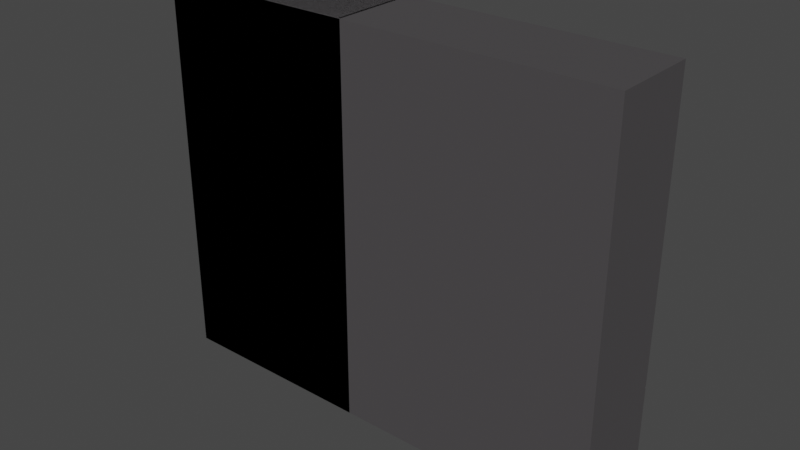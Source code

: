 # Source: armario.blend  (saved by Blender 3.0.42; exported with 4.5.12 LTS)
import bpy
from mathutils import Matrix  # noqa: F401  (used for matrix-valued properties, if any)

bpy.ops.wm.read_factory_settings(use_empty=True)
scene = bpy.context.scene
scene.name = 'Scene'

# ---- collections
col_armario_small = bpy.data.collections.new('armario_small'); scene.collection.children.link(col_armario_small)
col_madera = bpy.data.collections.new('madera'); col_armario_small.children.link(col_madera)
col_cajones = bpy.data.collections.new('cajones'); col_madera.children.link(col_cajones)
col_herrajes = bpy.data.collections.new('herrajes'); col_armario_small.children.link(col_herrajes)
col_armario_big = bpy.data.collections.new('armario_big'); scene.collection.children.link(col_armario_big)
col_madera_001 = bpy.data.collections.new('madera.001'); col_armario_big.children.link(col_madera_001)
col_cajones_001 = bpy.data.collections.new('cajones.001'); col_madera_001.children.link(col_cajones_001)
col_herrajes_001 = bpy.data.collections.new('herrajes.001'); col_armario_big.children.link(col_herrajes_001)

# ---- materials (node trees are filled in below, after node groups)
mat_wood_brown_a = bpy.data.materials.new('wood_brown_a')
mat_wood_brown_a.use_transparent_shadow = False
mat_wood_brown_a.diffuse_color = (0.07393, 0.06943, 0.07279, 1.0)
mat_wood_brown_a.roughness = 0.25
mat_wood_plain_ligth = bpy.data.materials.new('wood_plain_ligth')
mat_metal_silver = bpy.data.materials.new('metal_silver')

# ---- material node trees
mat_wood_brown_a.use_nodes = True; mat_wood_brown_a.node_tree.nodes.clear()
_N = mat_wood_brown_a.node_tree.nodes; _L = mat_wood_brown_a.node_tree.links
n0 = _N.new('ShaderNodeBsdfPrincipled'); n0.name = 'Principled BSDF'; n0.location = (10, 300)
n0.distribution = 'GGX'
n0.subsurface_method = 'BURLEY'
n0.inputs[0].default_value = (0.07393, 0.06943, 0.07279, 1.0)
n0.inputs[2].default_value = 0.25
n0.inputs[3].default_value = 1.45
n0.inputs[27].default_value = (0.0, 0.0, 0.0, 1.0)
n0.inputs[28].default_value = 1.0
n1 = _N.new('ShaderNodeOutputMaterial'); n1.name = 'Material Output'; n1.location = (300, 300)
_L.new(n0.outputs[0], n1.inputs[0])
n1.is_active_output = True

# ---- world
world_world = bpy.data.worlds.new('World'); scene.world = world_world
world_world.use_nodes = True; world_world.node_tree.nodes.clear()
_N = world_world.node_tree.nodes; _L = world_world.node_tree.links
n0 = _N.new('ShaderNodeOutputWorld'); n0.name = 'World Output'; n0.location = (300, 300)
n1 = _N.new('ShaderNodeBackground'); n1.name = 'Background'; n1.location = (10, 300)
n1.inputs[0].default_value = (0.05088, 0.05088, 0.05088, 1.0)
_L.new(n1.outputs[0], n0.inputs[0])
n0.is_active_output = True
world_world.color = (0.05088, 0.05088, 0.05088)
world_world.use_sun_shadow = False
world_world.sun_shadow_jitter_overblur = 0.0

# ---- meshes
me_cube_002 = bpy.data.meshes.new('Cube.002')
me_cube_002.from_pydata([(0.0, 0.0, 0.015), (-0.56, 0.0, 0.015), (0.0, 0.45, 0.015), (-0.56, 0.45, 0.015), (0.0, 0.0, 0.0), (-0.56, 0.0, 8.941e-08), (0.0, 0.45, 0.0), (-0.56, 0.45, 8.941e-08)], [], [(0, 1, 3, 2), (2, 3, 7, 6), (6, 7, 5, 4), (4, 5, 1, 0), (2, 6, 4, 0), (7, 3, 1, 5)])
_uv = me_cube_002.uv_layers.new(name='UVMap')
_uv.uv.foreach_set('vector', [0.375, 0.0, 0.625, 0.0, 0.625, 0.25, 0.375, 0.25, 0.375, 0.25, 0.625, 0.25, 0.625, 0.5, 0.375, 0.5, 0.375, 0.5, 0.625, 0.5, 0.625, 0.75, 0.375, 0.75, 0.375, 0.75, 0.625, 0.75, 0.625, 1.0, 0.375, 1.0, 0.125, 0.5, 0.375, 0.5, 0.375, 0.75, 0.125, 0.75, 0.625, 0.5, 0.875, 0.5, 0.875, 0.75, 0.625, 0.75])
me_cube_002.materials.append(mat_wood_brown_a)
me_cube_002.use_remesh_fix_poles = True
me_cube_002.use_remesh_preserve_attributes = False
me_cube_002.update()
me_cube_004 = bpy.data.meshes.new('Cube.004')
me_cube_004.from_pydata([(1.125, 0.0, 0.015), (1.192e-07, 0.0, 0.015), (1.125, 0.45, 0.015), (1.192e-07, 0.45, 0.015), (1.125, 0.0, 0.0), (1.192e-07, 0.0, 8.941e-08), (1.125, 0.45, 0.0), (1.192e-07, 0.45, 8.941e-08)], [], [(0, 1, 3, 2), (2, 3, 7, 6), (6, 7, 5, 4), (4, 5, 1, 0), (2, 6, 4, 0), (7, 3, 1, 5)])
_uv = me_cube_004.uv_layers.new(name='UVMap')
_uv.uv.foreach_set('vector', [0.375, 0.0, 0.625, 0.0, 0.625, 0.25, 0.375, 0.25, 0.375, 0.25, 0.625, 0.25, 0.625, 0.5, 0.375, 0.5, 0.375, 0.5, 0.625, 0.5, 0.625, 0.75, 0.375, 0.75, 0.375, 0.75, 0.625, 0.75, 0.625, 1.0, 0.375, 1.0, 0.125, 0.5, 0.375, 0.5, 0.375, 0.75, 0.125, 0.75, 0.625, 0.5, 0.875, 0.5, 0.875, 0.75, 0.625, 0.75])
me_cube_004.materials.append(mat_wood_brown_a)
me_cube_004.use_remesh_fix_poles = True
me_cube_004.use_remesh_preserve_attributes = False
me_cube_004.update()
me_cube_020 = bpy.data.meshes.new('Cube.020')
me_cube_020.from_pydata([(1.125, 0.0, 0.015), (1.192e-07, 0.0, 0.015), (1.125, 0.485, 0.015), (1.192e-07, 0.485, 0.015), (1.125, 0.0, 0.0), (1.192e-07, 0.0, 8.941e-08), (1.125, 0.485, 0.0), (1.192e-07, 0.485, 8.941e-08)], [], [(0, 1, 3, 2), (2, 3, 7, 6), (6, 7, 5, 4), (4, 5, 1, 0), (2, 6, 4, 0), (7, 3, 1, 5)])
me_cube_020.polygons.foreach_set('material_index', [0, 1, 0, 0, 0, 0])
_uv = me_cube_020.uv_layers.new(name='UVMap')
_uv.uv.foreach_set('vector', [0.375, 0.0, 0.625, 0.0, 0.625, 0.25, 0.375, 0.25, 0.375, 0.25, 0.625, 0.25, 0.625, 0.5, 0.375, 0.5, 0.375, 0.5, 0.625, 0.5, 0.625, 0.75, 0.375, 0.75, 0.375, 0.75, 0.625, 0.75, 0.625, 1.0, 0.375, 1.0, 0.125, 0.5, 0.375, 0.5, 0.375, 0.75, 0.125, 0.75, 0.625, 0.5, 0.875, 0.5, 0.875, 0.75, 0.625, 0.75])
me_cube_020.materials.append(mat_wood_brown_a)
me_cube_020.materials.append(mat_wood_plain_ligth)
me_cube_020.use_remesh_fix_poles = True
me_cube_020.use_remesh_preserve_attributes = False
me_cube_020.update()
me_cube_010 = bpy.data.meshes.new('Cube.010')
me_cube_010.from_pydata([(0.0, 0.0, 0.015), (-0.55, 0.0, 0.015), (0.0, 0.45, 0.015), (-0.55, 0.45, 0.015), (0.0, 0.0, 0.0), (-0.55, 0.0, 8.941e-08), (0.0, 0.45, 0.0), (-0.55, 0.45, 8.941e-08)], [], [(0, 1, 3, 2), (2, 3, 7, 6), (6, 7, 5, 4), (4, 5, 1, 0), (2, 6, 4, 0), (7, 3, 1, 5)])
_uv = me_cube_010.uv_layers.new(name='UVMap')
_uv.uv.foreach_set('vector', [0.375, 0.0, 0.625, 0.0, 0.625, 0.25, 0.375, 0.25, 0.375, 0.25, 0.625, 0.25, 0.625, 0.5, 0.375, 0.5, 0.375, 0.5, 0.625, 0.5, 0.625, 0.75, 0.375, 0.75, 0.375, 0.75, 0.625, 0.75, 0.625, 1.0, 0.375, 1.0, 0.125, 0.5, 0.375, 0.5, 0.375, 0.75, 0.125, 0.75, 0.625, 0.5, 0.875, 0.5, 0.875, 0.75, 0.625, 0.75])
me_cube_010.materials.append(mat_wood_brown_a)
me_cube_010.use_remesh_fix_poles = True
me_cube_010.use_remesh_preserve_attributes = False
me_cube_010.update()
me_cube_006 = bpy.data.meshes.new('Cube.006')
me_cube_006.from_pydata([(0.0, 0.0, 0.015), (-0.55, 0.0, 0.015), (0.0, 0.45, 0.015), (-0.55, 0.45, 0.015), (0.0, 0.0, 0.0), (-0.55, 0.0, 8.941e-08), (0.0, 0.45, 0.0), (-0.55, 0.45, 8.941e-08)], [], [(0, 1, 3, 2), (2, 3, 7, 6), (6, 7, 5, 4), (4, 5, 1, 0), (2, 6, 4, 0), (7, 3, 1, 5)])
_uv = me_cube_006.uv_layers.new(name='UVMap')
_uv.uv.foreach_set('vector', [0.375, 0.0, 0.625, 0.0, 0.625, 0.25, 0.375, 0.25, 0.375, 0.25, 0.625, 0.25, 0.625, 0.5, 0.375, 0.5, 0.375, 0.5, 0.625, 0.5, 0.625, 0.75, 0.375, 0.75, 0.375, 0.75, 0.625, 0.75, 0.625, 1.0, 0.375, 1.0, 0.125, 0.5, 0.375, 0.5, 0.375, 0.75, 0.125, 0.75, 0.625, 0.5, 0.875, 0.5, 0.875, 0.75, 0.625, 0.75])
me_cube_006.materials.append(mat_wood_brown_a)
me_cube_006.use_remesh_fix_poles = True
me_cube_006.use_remesh_preserve_attributes = False
me_cube_006.update()
me_cube_015 = bpy.data.meshes.new('Cube.015')
me_cube_015.from_pydata([(0.0, 0.0, 0.015), (-0.2, 0.0, 0.015), (0.0, 0.435, 0.015), (-0.2, 0.435, 0.015), (0.0, 0.0, 0.0), (-0.2, 0.0, 1.192e-07), (0.0, 0.435, 0.0), (-0.2, 0.435, 1.192e-07)], [], [(0, 1, 3, 2), (2, 3, 7, 6), (6, 7, 5, 4), (4, 5, 1, 0), (2, 6, 4, 0), (7, 3, 1, 5)])
_uv = me_cube_015.uv_layers.new(name='UVMap')
_uv.uv.foreach_set('vector', [0.375, 0.0, 0.625, 0.0, 0.625, 0.25, 0.375, 0.25, 0.375, 0.25, 0.625, 0.25, 0.625, 0.5, 0.375, 0.5, 0.375, 0.5, 0.625, 0.5, 0.625, 0.75, 0.375, 0.75, 0.375, 0.75, 0.625, 0.75, 0.625, 1.0, 0.375, 1.0, 0.125, 0.5, 0.375, 0.5, 0.375, 0.75, 0.125, 0.75, 0.625, 0.5, 0.875, 0.5, 0.875, 0.75, 0.625, 0.75])
me_cube_015.materials.append(mat_wood_brown_a)
me_cube_015.use_remesh_fix_poles = True
me_cube_015.use_remesh_preserve_attributes = False
me_cube_015.update()
me_cube_016 = bpy.data.meshes.new('Cube.016')
me_cube_016.from_pydata([(0.0, 0.0, 0.015), (-0.345, 0.0, 0.015), (0.0, 0.435, 0.015), (-0.345, 0.435, 0.015), (0.0, 0.0, 0.0), (-0.345, 0.0, 1.192e-07), (0.0, 0.435, 0.0), (-0.345, 0.435, 1.192e-07)], [], [(0, 1, 3, 2), (2, 3, 7, 6), (6, 7, 5, 4), (4, 5, 1, 0), (2, 6, 4, 0), (7, 3, 1, 5)])
_uv = me_cube_016.uv_layers.new(name='UVMap')
_uv.uv.foreach_set('vector', [0.375, 0.0, 0.625, 0.0, 0.625, 0.25, 0.375, 0.25, 0.375, 0.25, 0.625, 0.25, 0.625, 0.5, 0.375, 0.5, 0.375, 0.5, 0.625, 0.5, 0.625, 0.75, 0.375, 0.75, 0.375, 0.75, 0.625, 0.75, 0.625, 1.0, 0.375, 1.0, 0.125, 0.5, 0.375, 0.5, 0.375, 0.75, 0.125, 0.75, 0.625, 0.5, 0.875, 0.5, 0.875, 0.75, 0.625, 0.75])
me_cube_016.materials.append(mat_wood_brown_a)
me_cube_016.use_remesh_fix_poles = True
me_cube_016.use_remesh_preserve_attributes = False
me_cube_016.update()
me_cube = bpy.data.meshes.new('Cube')
me_cube.from_pydata([(0.015, 0.0, 1.299e-07), (0.015, 0.0, 2.18), (0.015, 0.485, 1.299e-07), (0.015, 0.485, 2.18), (0.0, 0.0, 1.299e-07), (0.0, 0.0, 2.18), (0.0, 0.485, 1.299e-07), (0.0, 0.485, 2.18)], [], [(0, 1, 3, 2), (2, 3, 7, 6), (6, 7, 5, 4), (4, 5, 1, 0), (2, 6, 4, 0), (7, 3, 1, 5)])
_uv = me_cube.uv_layers.new(name='UVMap')
_uv.uv.foreach_set('vector', [0.3888, -5.96e-08, 0.3888, 1.0, 0.6112, 1.0, 0.6112, -5.96e-08, 0.5034, -5.96e-08, 0.5034, 1.0, 0.4966, 1.0, 0.4966, -5.96e-08, 0.6112, -5.96e-08, 0.6112, 1.0, 0.3888, 1.0, 0.3888, -5.96e-08, 0.4966, -5.96e-08, 0.4966, 1.0, 0.5034, 1.0, 0.5034, -5.96e-08, 0.5034, 0.6112, 0.4966, 0.6112, 0.4966, 0.3888, 0.5034, 0.3888, 0.4966, 0.6112, 0.5034, 0.6112, 0.5034, 0.3888, 0.4966, 0.3888])
me_cube.materials.append(mat_wood_plain_ligth)
me_cube.use_remesh_fix_poles = True
me_cube.use_remesh_preserve_attributes = False
me_cube.update()
me_cube_001 = bpy.data.meshes.new('Cube.001')
me_cube_001.from_pydata([(-1.11e-16, 9.313e-10, 1.421e-14), (-1.11e-16, 9.313e-10, 2.18), (1.155, 2.701e-08, 1.421e-14), (1.155, 2.701e-08, 2.18), (1.289e-09, -0.006, 1.421e-14), (1.289e-09, -0.006, 2.18), (1.155, -0.006, 1.421e-14), (1.155, -0.006, 2.18)], [], [(0, 1, 3, 2), (2, 3, 7, 6), (6, 7, 5, 4), (4, 5, 1, 0), (2, 6, 4, 0), (7, 3, 1, 5)])
_uv = me_cube_001.uv_layers.new(name='UVMap')
_uv.uv.foreach_set('vector', [0.375, 0.0, 0.625, 0.0, 0.625, 0.25, 0.375, 0.25, 0.375, 0.25, 0.625, 0.25, 0.625, 0.5, 0.375, 0.5, 0.375, 0.5, 0.625, 0.5, 0.625, 0.75, 0.375, 0.75, 0.375, 0.75, 0.625, 0.75, 0.625, 1.0, 0.375, 1.0, 0.125, 0.5, 0.375, 0.5, 0.375, 0.75, 0.125, 0.75, 0.625, 0.5, 0.875, 0.5, 0.875, 0.75, 0.625, 0.75])
me_cube_001.materials.append(mat_wood_brown_a)
me_cube_001.use_remesh_fix_poles = True
me_cube_001.use_remesh_preserve_attributes = False
me_cube_001.update()
me_cube_019 = bpy.data.meshes.new('Cube.019')
me_cube_019.from_pydata([(6.01e-10, 0.015, 1.192e-07), (6.01e-10, 0.015, 2.145), (-0.57, 0.015, 1.192e-07), (-0.57, 0.015, 2.145), (0.0, 0.0, 1.192e-07), (0.0, 0.0, 2.145), (-0.57, 2.623e-08, 1.192e-07), (-0.57, 2.623e-08, 2.145)], [], [(0, 1, 3, 2), (2, 3, 7, 6), (6, 7, 5, 4), (4, 5, 1, 0), (2, 6, 4, 0), (7, 3, 1, 5)])
_uv = me_cube_019.uv_layers.new(name='UVMap')
_uv.uv.foreach_set('vector', [0.6323, -5.96e-08, 0.6323, 1.0, 0.3677, 1.0, 0.3677, -5.96e-08, 0.5035, -5.96e-08, 0.5035, 1.0, 0.4965, 1.0, 0.4965, -5.96e-08, 0.3677, -5.96e-08, 0.3677, 1.0, 0.6323, 1.0, 0.6323, -5.96e-08, 0.4965, -5.96e-08, 0.4965, 1.0, 0.5035, 1.0, 0.5035, -5.96e-08, 0.3677, 0.5035, 0.3677, 0.4965, 0.6323, 0.4965, 0.6323, 0.5035, 0.3677, 0.4965, 0.3677, 0.5035, 0.6323, 0.5035, 0.6323, 0.4965])
me_cube_019.materials.append(mat_wood_plain_ligth)
me_cube_019.use_remesh_fix_poles = True
me_cube_019.use_remesh_preserve_attributes = False
me_cube_019.update()
me_cube_005 = bpy.data.meshes.new('Cube.005')
me_cube_005.from_pydata([(-0.015, 0.0, 1.28e-07), (-0.015, 0.0, 1.985), (-0.015, 0.45, 1.28e-07), (-0.015, 0.45, 1.985), (0.0, 0.0, 1.28e-07), (0.0, 0.0, 1.985), (0.0, 0.45, 1.28e-07), (0.0, 0.45, 1.985)], [], [(0, 1, 3, 2), (2, 3, 7, 6), (6, 7, 5, 4), (4, 5, 1, 0), (2, 6, 4, 0), (7, 3, 1, 5)])
_uv = me_cube_005.uv_layers.new(name='UVMap')
_uv.uv.foreach_set('vector', [0.375, 0.0, 0.625, 0.0, 0.625, 0.25, 0.375, 0.25, 0.375, 0.25, 0.625, 0.25, 0.625, 0.5, 0.375, 0.5, 0.375, 0.5, 0.625, 0.5, 0.625, 0.75, 0.375, 0.75, 0.375, 0.75, 0.625, 0.75, 0.625, 1.0, 0.375, 1.0, 0.125, 0.5, 0.375, 0.5, 0.375, 0.75, 0.125, 0.75, 0.625, 0.5, 0.875, 0.5, 0.875, 0.75, 0.625, 0.75])
me_cube_005.materials.append(mat_wood_brown_a)
me_cube_005.use_remesh_fix_poles = True
me_cube_005.use_remesh_preserve_attributes = False
me_cube_005.update()
me_cube_003 = bpy.data.meshes.new('Cube.003')
me_cube_003.from_pydata([(0.015, 0.0, 1.299e-07), (0.015, 0.0, 1.835), (0.015, 0.45, 1.299e-07), (0.015, 0.45, 1.835), (0.0, 0.0, 1.299e-07), (0.0, 0.0, 1.835), (0.0, 0.45, 1.299e-07), (0.0, 0.45, 1.835)], [], [(0, 1, 3, 2), (2, 3, 7, 6), (6, 7, 5, 4), (4, 5, 1, 0), (2, 6, 4, 0), (7, 3, 1, 5)])
_uv = me_cube_003.uv_layers.new(name='UVMap')
_uv.uv.foreach_set('vector', [0.375, 0.0, 0.625, 0.0, 0.625, 0.25, 0.375, 0.25, 0.375, 0.25, 0.625, 0.25, 0.625, 0.5, 0.375, 0.5, 0.375, 0.5, 0.625, 0.5, 0.625, 0.75, 0.375, 0.75, 0.375, 0.75, 0.625, 0.75, 0.625, 1.0, 0.375, 1.0, 0.125, 0.5, 0.375, 0.5, 0.375, 0.75, 0.125, 0.75, 0.625, 0.5, 0.875, 0.5, 0.875, 0.75, 0.625, 0.75])
me_cube_003.materials.append(mat_wood_brown_a)
me_cube_003.use_remesh_fix_poles = True
me_cube_003.use_remesh_preserve_attributes = False
me_cube_003.update()
me_cube_007 = bpy.data.meshes.new('Cube.007')
me_cube_007.from_pydata([(0.0, 0.0, 0.0), (0.0, 0.0, 0.135), (0.0, 0.45, 0.0), (0.0, 0.45, 0.135), (0.015, 0.0, 0.0), (0.015, 0.0, 0.135), (0.015, 0.45, 0.0), (0.015, 0.45, 0.135)], [], [(0, 1, 3, 2), (2, 3, 7, 6), (6, 7, 5, 4), (4, 5, 1, 0), (2, 6, 4, 0), (7, 3, 1, 5)])
_uv = me_cube_007.uv_layers.new(name='UVMap')
_uv.uv.foreach_set('vector', [0.375, 0.0, 0.625, 0.0, 0.625, 0.25, 0.375, 0.25, 0.375, 0.25, 0.625, 0.25, 0.625, 0.5, 0.375, 0.5, 0.375, 0.5, 0.625, 0.5, 0.625, 0.75, 0.375, 0.75, 0.375, 0.75, 0.625, 0.75, 0.625, 1.0, 0.375, 1.0, 0.125, 0.5, 0.375, 0.5, 0.375, 0.75, 0.125, 0.75, 0.625, 0.5, 0.875, 0.5, 0.875, 0.75, 0.625, 0.75])
me_cube_007.materials.append(mat_wood_brown_a)
me_cube_007.use_remesh_fix_poles = True
me_cube_007.use_remesh_preserve_attributes = False
me_cube_007.update()
me_cube_008 = bpy.data.meshes.new('Cube.008')
me_cube_008.from_pydata([(-0.1034, -1.034e-07, 3.497e-10), (-0.6352, -1.397e-08, 3.497e-10), (-0.1034, -1.173e-07, 0.15), (-0.6352, -2.794e-08, 0.15), (-0.1034, -0.015, 0.0), (-0.6352, -0.015, 2.084e-15), (-0.1034, -0.015, 0.15), (-0.6352, -0.015, 0.15)], [], [(0, 1, 3, 2), (2, 3, 7, 6), (6, 7, 5, 4), (4, 5, 1, 0), (2, 6, 4, 0), (7, 3, 1, 5)])
_uv = me_cube_008.uv_layers.new(name='UVMap')
_uv.uv.foreach_set('vector', [0.375, 0.0, 0.625, 0.0, 0.625, 0.25, 0.375, 0.25, 0.375, 0.25, 0.625, 0.25, 0.625, 0.5, 0.375, 0.5, 0.375, 0.5, 0.625, 0.5, 0.625, 0.75, 0.375, 0.75, 0.375, 0.75, 0.625, 0.75, 0.625, 1.0, 0.375, 1.0, 0.125, 0.5, 0.375, 0.5, 0.375, 0.75, 0.125, 0.75, 0.625, 0.5, 0.875, 0.5, 0.875, 0.75, 0.625, 0.75])
me_cube_008.materials.append(mat_wood_brown_a)
me_cube_008.use_remesh_fix_poles = True
me_cube_008.use_remesh_preserve_attributes = False
me_cube_008.update()
me_cube_045 = bpy.data.meshes.new('Cube.045')
me_cube_045.from_pydata([(-0.1256, -0.015, 0.015), (-0.1256, -0.015, 0.115), (-0.1256, -0.415, 0.015), (-0.1108, -0.015, 0.015), (-0.1108, -0.015, 0.115), (-0.1108, -0.415, 0.015), (-0.1108, -0.415, 0.115), (-0.1256, -0.415, 0.115)], [], [(1, 4, 3, 0), (0, 2, 7, 1), (3, 5, 2, 0), (4, 6, 5, 3), (6, 7, 2, 5), (1, 7, 6, 4)])
_uv = me_cube_045.uv_layers.new(name='UVMap')
_uv.uv.foreach_set('vector', [0.125, 0.5, 0.375, 0.5, 0.375, 0.75, 0.125, 0.75, 0.375, 0.0, 0.625, 0.0, 0.625, 0.25, 0.375, 0.25, 0.375, 0.75, 0.625, 0.75, 0.625, 1.0, 0.375, 1.0, 0.375, 0.5, 0.625, 0.5, 0.625, 0.75, 0.375, 0.75, 0.625, 0.5, 0.875, 0.5, 0.875, 0.75, 0.625, 0.75, 0.375, 0.25, 0.625, 0.25, 0.625, 0.5, 0.375, 0.5])
me_cube_045.materials.append(mat_wood_brown_a)
me_cube_045.use_remesh_fix_poles = True
me_cube_045.use_remesh_preserve_attributes = False
me_cube_045.update()
me_cube_046 = bpy.data.meshes.new('Cube.046')
me_cube_046.from_pydata([(-0.1108, -0.415, 0.015), (-0.1108, -0.415, 0.115), (-0.6278, -0.415, 0.015), (-0.1108, -0.43, 0.015), (-0.1108, -0.43, 0.115), (-0.6278, -0.43, 0.015), (-0.6278, -0.43, 0.115), (-0.6278, -0.415, 0.115)], [], [(1, 4, 3, 0), (0, 2, 7, 1), (3, 5, 2, 0), (4, 6, 5, 3), (6, 7, 2, 5), (1, 7, 6, 4)])
_uv = me_cube_046.uv_layers.new(name='UVMap')
_uv.uv.foreach_set('vector', [0.125, 0.5, 0.375, 0.5, 0.375, 0.75, 0.125, 0.75, 0.375, 0.0, 0.625, 0.0, 0.625, 0.25, 0.375, 0.25, 0.375, 0.75, 0.625, 0.75, 0.625, 1.0, 0.375, 1.0, 0.375, 0.5, 0.625, 0.5, 0.625, 0.75, 0.375, 0.75, 0.625, 0.5, 0.875, 0.5, 0.875, 0.75, 0.625, 0.75, 0.375, 0.25, 0.625, 0.25, 0.625, 0.5, 0.375, 0.5])
me_cube_046.materials.append(mat_wood_brown_a)
me_cube_046.use_remesh_fix_poles = True
me_cube_046.use_remesh_preserve_attributes = False
me_cube_046.update()
me_cube_047 = bpy.data.meshes.new('Cube.047')
me_cube_047.from_pydata([(-0.613, -0.015, 0.015), (-0.613, -0.015, 0.115), (-0.613, -0.415, 0.015), (-0.6278, -0.015, 0.015), (-0.6278, -0.015, 0.115), (-0.6278, -0.415, 0.015), (-0.6278, -0.415, 0.115), (-0.613, -0.415, 0.115)], [], [(1, 4, 3, 0), (0, 2, 7, 1), (3, 5, 2, 0), (4, 6, 5, 3), (6, 7, 2, 5), (1, 7, 6, 4)])
_uv = me_cube_047.uv_layers.new(name='UVMap')
_uv.uv.foreach_set('vector', [0.125, 0.5, 0.375, 0.5, 0.375, 0.75, 0.125, 0.75, 0.375, 0.0, 0.625, 0.0, 0.625, 0.25, 0.375, 0.25, 0.375, 0.75, 0.625, 0.75, 0.625, 1.0, 0.375, 1.0, 0.375, 0.5, 0.625, 0.5, 0.625, 0.75, 0.375, 0.75, 0.625, 0.5, 0.875, 0.5, 0.875, 0.75, 0.625, 0.75, 0.375, 0.25, 0.625, 0.25, 0.625, 0.5, 0.375, 0.5])
me_cube_047.materials.append(mat_wood_brown_a)
me_cube_047.use_remesh_fix_poles = True
me_cube_047.use_remesh_preserve_attributes = False
me_cube_047.update()
me_cube_048 = bpy.data.meshes.new('Cube.048')
me_cube_048.from_pydata([(-0.1182, -0.015, 0.036), (-0.6204, -0.015, 0.036), (-0.1182, -0.42, 0.036), (-0.1182, -0.015, 0.03), (-0.6204, -0.015, 0.03), (-0.1182, -0.42, 0.03), (-0.6204, -0.42, 0.03), (-0.6204, -0.42, 0.036)], [], [(1, 4, 3, 0), (0, 2, 7, 1), (3, 5, 2, 0), (4, 6, 5, 3), (6, 7, 2, 5), (1, 7, 6, 4)])
_uv = me_cube_048.uv_layers.new(name='UVMap')
_uv.uv.foreach_set('vector', [0.125, 0.5, 0.375, 0.5, 0.375, 0.75, 0.125, 0.75, 0.375, 0.0, 0.625, 0.0, 0.625, 0.25, 0.375, 0.25, 0.375, 0.75, 0.625, 0.75, 0.625, 1.0, 0.375, 1.0, 0.375, 0.5, 0.625, 0.5, 0.625, 0.75, 0.375, 0.75, 0.625, 0.5, 0.875, 0.5, 0.875, 0.75, 0.625, 0.75, 0.375, 0.25, 0.625, 0.25, 0.625, 0.5, 0.375, 0.5])
me_cube_048.materials.append(mat_wood_brown_a)
me_cube_048.use_remesh_fix_poles = True
me_cube_048.use_remesh_preserve_attributes = False
me_cube_048.update()
me_cube_051 = bpy.data.meshes.new('Cube.051')
me_cube_051.from_pydata([(-0.1108, -0.415, 0.015), (-0.1108, -0.415, 0.115), (-0.6278, -0.415, 0.015), (-0.1108, -0.43, 0.015), (-0.1108, -0.43, 0.115), (-0.6278, -0.43, 0.015), (-0.6278, -0.43, 0.115), (-0.6278, -0.415, 0.115), (-0.1034, -1.034e-07, 3.497e-10), (-0.6352, -1.397e-08, 3.497e-10), (-0.1034, -1.173e-07, 0.15), (-0.6352, -2.794e-08, 0.15), (-0.1034, -0.015, 0.0), (-0.6352, -0.015, 2.084e-15), (-0.1034, -0.015, 0.15), (-0.6352, -0.015, 0.15), (-0.1256, -0.015, 0.015), (-0.1256, -0.015, 0.115), (-0.1256, -0.415, 0.015), (-0.1108, -0.015, 0.015), (-0.1108, -0.015, 0.115), (-0.1108, -0.415, 0.015), (-0.1108, -0.415, 0.115), (-0.1256, -0.415, 0.115), (-0.613, -0.015, 0.015), (-0.613, -0.015, 0.115), (-0.613, -0.415, 0.015), (-0.6278, -0.015, 0.015), (-0.6278, -0.015, 0.115), (-0.6278, -0.415, 0.015), (-0.6278, -0.415, 0.115), (-0.613, -0.415, 0.115), (-0.1182, -0.015, 0.036), (-0.6204, -0.015, 0.036), (-0.1182, -0.42, 0.036), (-0.1182, -0.015, 0.03), (-0.6204, -0.015, 0.03), (-0.1182, -0.42, 0.03), (-0.6204, -0.42, 0.03), (-0.6204, -0.42, 0.036)], [], [(1, 4, 3, 0), (0, 2, 7, 1), (3, 5, 2, 0), (4, 6, 5, 3), (6, 7, 2, 5), (1, 7, 6, 4), (8, 9, 11, 10), (10, 11, 15, 14), (14, 15, 13, 12), (12, 13, 9, 8), (10, 14, 12, 8), (15, 11, 9, 13), (17, 20, 19, 16), (16, 18, 23, 17), (19, 21, 18, 16), (20, 22, 21, 19), (22, 23, 18, 21), (17, 23, 22, 20), (25, 28, 27, 24), (24, 26, 31, 25), (27, 29, 26, 24), (28, 30, 29, 27), (30, 31, 26, 29), (25, 31, 30, 28), (33, 36, 35, 32), (32, 34, 39, 33), (35, 37, 34, 32), (36, 38, 37, 35), (38, 39, 34, 37), (33, 39, 38, 36)])
_uv = me_cube_051.uv_layers.new(name='UVMap')
_uv.uv.foreach_set('vector', [0.125, 0.5, 0.375, 0.5, 0.375, 0.75, 0.125, 0.75, 0.375, 0.0, 0.625, 0.0, 0.625, 0.25, 0.375, 0.25, 0.375, 0.75, 0.625, 0.75, 0.625, 1.0, 0.375, 1.0, 0.375, 0.5, 0.625, 0.5, 0.625, 0.75, 0.375, 0.75, 0.625, 0.5, 0.875, 0.5, 0.875, 0.75, 0.625, 0.75, 0.375, 0.25, 0.625, 0.25, 0.625, 0.5, 0.375, 0.5, 0.375, 0.0, 0.625, 0.0, 0.625, 0.25, 0.375, 0.25, 0.375, 0.25, 0.625, 0.25, 0.625, 0.5, 0.375, 0.5, 0.375, 0.5, 0.625, 0.5, 0.625, 0.75, 0.375, 0.75, 0.375, 0.75, 0.625, 0.75, 0.625, 1.0, 0.375, 1.0, 0.125, 0.5, 0.375, 0.5, 0.375, 0.75, 0.125, 0.75, 0.625, 0.5, 0.875, 0.5, 0.875, 0.75, 0.625, 0.75, 0.125, 0.5, 0.375, 0.5, 0.375, 0.75, 0.125, 0.75, 0.375, 0.0, 0.625, 0.0, 0.625, 0.25, 0.375, 0.25, 0.375, 0.75, 0.625, 0.75, 0.625, 1.0, 0.375, 1.0, 0.375, 0.5, 0.625, 0.5, 0.625, 0.75, 0.375, 0.75, 0.625, 0.5, 0.875, 0.5, 0.875, 0.75, 0.625, 0.75, 0.375, 0.25, 0.625, 0.25, 0.625, 0.5, 0.375, 0.5, 0.125, 0.5, 0.375, 0.5, 0.375, 0.75, 0.125, 0.75, 0.375, 0.0, 0.625, 0.0, 0.625, 0.25, 0.375, 0.25, 0.375, 0.75, 0.625, 0.75, 0.625, 1.0, 0.375, 1.0, 0.375, 0.5, 0.625, 0.5, 0.625, 0.75, 0.375, 0.75, 0.625, 0.5, 0.875, 0.5, 0.875, 0.75, 0.625, 0.75, 0.375, 0.25, 0.625, 0.25, 0.625, 0.5, 0.375, 0.5, 0.125, 0.5, 0.375, 0.5, 0.375, 0.75, 0.125, 0.75, 0.375, 0.0, 0.625, 0.0, 0.625, 0.25, 0.375, 0.25, 0.375, 0.75, 0.625, 0.75, 0.625, 1.0, 0.375, 1.0, 0.375, 0.5, 0.625, 0.5, 0.625, 0.75, 0.375, 0.75, 0.625, 0.5, 0.875, 0.5, 0.875, 0.75, 0.625, 0.75, 0.375, 0.25, 0.625, 0.25, 0.625, 0.5, 0.375, 0.5])
me_cube_051.materials.append(mat_wood_brown_a)
me_cube_051.use_remesh_fix_poles = True
me_cube_051.use_remesh_preserve_attributes = False
me_cube_051.update()
me_cylinder = bpy.data.meshes.new('Cylinder')
me_cylinder.from_pydata([(1.192e-07, 0.015, -0.6), (1.192e-07, 0.015, 5.96e-08), (0.01061, 0.01061, -0.6), (0.01061, 0.01061, 5.96e-08), (0.015, -1.556e-08, -0.6), (0.015, -1.556e-08, 5.96e-08), (0.01061, -0.01061, -0.6), (0.01061, -0.01061, 5.96e-08), (1.179e-07, -0.015, -0.6), (1.179e-07, -0.015, 5.96e-08), (-0.01061, -0.01061, -0.6), (-0.01061, -0.01061, 5.96e-08), (-0.015, -1.472e-08, -0.6), (-0.015, -1.472e-08, 5.96e-08), (-0.01061, 0.01061, -0.6), (-0.01061, 0.01061, 5.96e-08)], [], [(0, 1, 3, 2), (2, 3, 5, 4), (4, 5, 7, 6), (6, 7, 9, 8), (8, 9, 11, 10), (10, 11, 13, 12), (3, 1, 15, 13, 11, 9, 7, 5), (12, 13, 15, 14), (14, 15, 1, 0), (0, 2, 4, 6, 8, 10, 12, 14)])
me_cylinder.polygons.foreach_set('use_smooth', [True] * 10)
_uv = me_cylinder.uv_layers.new(name='UVMap')
_uv.uv.foreach_set('vector', [1.0, 0.5, 1.0, 1.0, 0.875, 1.0, 0.875, 0.5, 0.875, 0.5, 0.875, 1.0, 0.75, 1.0, 0.75, 0.5, 0.75, 0.5, 0.75, 1.0, 0.625, 1.0, 0.625, 0.5, 0.625, 0.5, 0.625, 1.0, 0.5, 1.0, 0.5, 0.5, 0.5, 0.5, 0.5, 1.0, 0.375, 1.0, 0.375, 0.5, 0.375, 0.5, 0.375, 1.0, 0.25, 1.0, 0.25, 0.5, 0.4197, 0.4197, 0.25, 0.49, 0.08029, 0.4197, 0.01, 0.25, 0.08029, 0.08029, 0.25, 0.01, 0.4197, 0.08029, 0.49, 0.25, 0.25, 0.5, 0.25, 1.0, 0.125, 1.0, 0.125, 0.5, 0.125, 0.5, 0.125, 1.0, 0.0, 1.0, 0.0, 0.5, 0.75, 0.49, 0.9197, 0.4197, 0.99, 0.25, 0.9197, 0.08029, 0.75, 0.01, 0.5803, 0.08029, 0.51, 0.25, 0.5803, 0.4197])
me_cylinder.materials.append(mat_metal_silver)
me_cylinder.use_remesh_fix_poles = True
me_cylinder.use_remesh_preserve_attributes = False
me_cylinder.update()
me_cube_013 = bpy.data.meshes.new('Cube.013')
me_cube_013.from_pydata([(0.0, 0.0, 0.015), (-0.76, 0.0, 0.015), (0.0, 0.45, 0.015), (-0.76, 0.45, 0.015), (0.0, 0.0, 0.0), (-0.76, 0.0, 8.941e-08), (0.0, 0.45, 0.0), (-0.76, 0.45, 8.941e-08)], [], [(0, 1, 3, 2), (2, 3, 7, 6), (6, 7, 5, 4), (4, 5, 1, 0), (2, 6, 4, 0), (7, 3, 1, 5)])
_uv = me_cube_013.uv_layers.new(name='UVMap')
_uv.uv.foreach_set('vector', [0.375, 0.0, 0.625, 0.0, 0.625, 0.25, 0.375, 0.25, 0.375, 0.25, 0.625, 0.25, 0.625, 0.5, 0.375, 0.5, 0.375, 0.5, 0.625, 0.5, 0.625, 0.75, 0.375, 0.75, 0.375, 0.75, 0.625, 0.75, 0.625, 1.0, 0.375, 1.0, 0.125, 0.5, 0.375, 0.5, 0.375, 0.75, 0.125, 0.75, 0.625, 0.5, 0.875, 0.5, 0.875, 0.75, 0.625, 0.75])
me_cube_013.materials.append(mat_wood_brown_a)
me_cube_013.use_remesh_fix_poles = True
me_cube_013.use_remesh_preserve_attributes = False
me_cube_013.update()
me_cube_017 = bpy.data.meshes.new('Cube.017')
me_cube_017.from_pydata([(1.83, 0.0, 0.015), (9.138e-10, 0.0, 0.015), (1.83, 0.485, 0.015), (9.138e-10, 0.485, 0.015), (1.83, 0.0, 0.0), (9.138e-10, 0.0, 0.0), (1.83, 0.485, 0.0), (9.138e-10, 0.485, 0.0)], [], [(0, 1, 3, 2), (2, 3, 7, 6), (6, 7, 5, 4), (4, 5, 1, 0), (2, 6, 4, 0), (7, 3, 1, 5)])
me_cube_017.polygons.foreach_set('material_index', [0, 1, 0, 0, 0, 0])
_uv = me_cube_017.uv_layers.new(name='UVMap')
_uv.uv.foreach_set('vector', [0.375, 0.0, 0.625, 0.0, 0.625, 0.25, 0.375, 0.25, 0.375, 0.25, 0.625, 0.25, 0.625, 0.5, 0.375, 0.5, 0.375, 0.5, 0.625, 0.5, 0.625, 0.75, 0.375, 0.75, 0.375, 0.75, 0.625, 0.75, 0.625, 1.0, 0.375, 1.0, 0.125, 0.5, 0.375, 0.5, 0.375, 0.75, 0.125, 0.75, 0.625, 0.5, 0.875, 0.5, 0.875, 0.75, 0.625, 0.75])
me_cube_017.materials.append(mat_wood_brown_a)
me_cube_017.materials.append(mat_wood_plain_ligth)
me_cube_017.use_remesh_fix_poles = True
me_cube_017.use_remesh_preserve_attributes = False
me_cube_017.update()
me_cube_022 = bpy.data.meshes.new('Cube.022')
me_cube_022.from_pydata([(1.815, 0.0, 0.015), (9.288e-10, 0.0, 0.015), (1.815, 0.485, 0.015), (9.288e-10, 0.485, 0.015), (1.815, 0.0, -8.941e-08), (9.288e-10, 0.0, 0.0), (1.815, 0.485, -8.941e-08), (9.288e-10, 0.485, 0.0)], [], [(0, 1, 3, 2), (2, 3, 7, 6), (6, 7, 5, 4), (4, 5, 1, 0), (2, 6, 4, 0), (7, 3, 1, 5)])
me_cube_022.polygons.foreach_set('material_index', [0, 1, 0, 0, 0, 0])
_uv = me_cube_022.uv_layers.new(name='UVMap')
_uv.uv.foreach_set('vector', [0.375, 0.0, 0.625, 0.0, 0.625, 0.25, 0.375, 0.25, 0.375, 0.25, 0.625, 0.25, 0.625, 0.5, 0.375, 0.5, 0.375, 0.5, 0.625, 0.5, 0.625, 0.75, 0.375, 0.75, 0.375, 0.75, 0.625, 0.75, 0.625, 1.0, 0.375, 1.0, 0.125, 0.5, 0.375, 0.5, 0.375, 0.75, 0.125, 0.75, 0.625, 0.5, 0.875, 0.5, 0.875, 0.75, 0.625, 0.75])
me_cube_022.materials.append(mat_wood_brown_a)
me_cube_022.materials.append(mat_wood_plain_ligth)
me_cube_022.use_remesh_fix_poles = True
me_cube_022.use_remesh_preserve_attributes = False
me_cube_022.update()
me_cube_027 = bpy.data.meshes.new('Cube.027')
me_cube_027.from_pydata([(1.83, 0.0, 0.015), (0.0, 0.0, 0.015), (1.83, 0.485, 0.015), (0.0, 0.485, 0.015), (1.83, 0.0, 0.0), (0.0, 0.0, 0.0), (1.83, 0.485, 0.0), (0.0, 0.485, 0.0)], [], [(0, 1, 3, 2), (2, 3, 7, 6), (6, 7, 5, 4), (4, 5, 1, 0), (2, 6, 4, 0), (7, 3, 1, 5)])
me_cube_027.polygons.foreach_set('material_index', [0, 1, 0, 0, 0, 0])
_uv = me_cube_027.uv_layers.new(name='UVMap')
_uv.uv.foreach_set('vector', [0.375, 0.0, 0.625, 0.0, 0.625, 0.25, 0.375, 0.25, 0.375, 0.25, 0.625, 0.25, 0.625, 0.5, 0.375, 0.5, 0.375, 0.5, 0.625, 0.5, 0.625, 0.75, 0.375, 0.75, 0.375, 0.75, 0.625, 0.75, 0.625, 1.0, 0.375, 1.0, 0.125, 0.5, 0.375, 0.5, 0.375, 0.75, 0.125, 0.75, 0.625, 0.5, 0.875, 0.5, 0.875, 0.75, 0.625, 0.75])
me_cube_027.materials.append(mat_wood_brown_a)
me_cube_027.materials.append(mat_wood_plain_ligth)
me_cube_027.use_remesh_fix_poles = True
me_cube_027.use_remesh_preserve_attributes = False
me_cube_027.update()
me_cube_028 = bpy.data.meshes.new('Cube.028')
me_cube_028.from_pydata([(0.0, 0.0, 0.015), (-0.55, 0.0, 0.015), (0.0, 0.45, 0.015), (-0.55, 0.45, 0.015), (0.0, 0.0, 0.0), (-0.55, 0.0, 8.941e-08), (0.0, 0.45, 0.0), (-0.55, 0.45, 8.941e-08)], [], [(0, 1, 3, 2), (2, 3, 7, 6), (6, 7, 5, 4), (4, 5, 1, 0), (2, 6, 4, 0), (7, 3, 1, 5)])
_uv = me_cube_028.uv_layers.new(name='UVMap')
_uv.uv.foreach_set('vector', [0.375, 0.0, 0.625, 0.0, 0.625, 0.25, 0.375, 0.25, 0.375, 0.25, 0.625, 0.25, 0.625, 0.5, 0.375, 0.5, 0.375, 0.5, 0.625, 0.5, 0.625, 0.75, 0.375, 0.75, 0.375, 0.75, 0.625, 0.75, 0.625, 1.0, 0.375, 1.0, 0.125, 0.5, 0.375, 0.5, 0.375, 0.75, 0.125, 0.75, 0.625, 0.5, 0.875, 0.5, 0.875, 0.75, 0.625, 0.75])
me_cube_028.materials.append(mat_wood_brown_a)
me_cube_028.use_remesh_fix_poles = True
me_cube_028.use_remesh_preserve_attributes = False
me_cube_028.update()
me_cube_009 = bpy.data.meshes.new('Cube.009')
me_cube_009.from_pydata([(0.0, 0.0, 0.015), (-0.675, 0.0, 0.015), (0.0, 0.45, 0.015), (-0.675, 0.45, 0.015), (0.0, 0.0, 0.0), (-0.675, 0.0, 8.941e-08), (0.0, 0.45, 0.0), (-0.675, 0.45, 8.941e-08)], [], [(0, 1, 3, 2), (2, 3, 7, 6), (6, 7, 5, 4), (4, 5, 1, 0), (2, 6, 4, 0), (7, 3, 1, 5)])
_uv = me_cube_009.uv_layers.new(name='UVMap')
_uv.uv.foreach_set('vector', [0.375, 0.0, 0.625, 0.0, 0.625, 0.25, 0.375, 0.25, 0.375, 0.25, 0.625, 0.25, 0.625, 0.5, 0.375, 0.5, 0.375, 0.5, 0.625, 0.5, 0.625, 0.75, 0.375, 0.75, 0.375, 0.75, 0.625, 0.75, 0.625, 1.0, 0.375, 1.0, 0.125, 0.5, 0.375, 0.5, 0.375, 0.75, 0.125, 0.75, 0.625, 0.5, 0.875, 0.5, 0.875, 0.75, 0.625, 0.75])
me_cube_009.materials.append(mat_wood_brown_a)
me_cube_009.use_remesh_fix_poles = True
me_cube_009.use_remesh_preserve_attributes = False
me_cube_009.update()
me_cube_032 = bpy.data.meshes.new('Cube.032')
me_cube_032.from_pydata([(0.7454, 0.0, 0.015), (3.59e-10, 0.0, 0.015), (0.7454, 0.485, 0.015), (3.59e-10, 0.485, 0.015), (0.7454, 0.0, -8.941e-08), (3.59e-10, 0.0, 0.0), (0.7454, 0.485, -8.941e-08), (3.59e-10, 0.485, 0.0)], [], [(0, 1, 3, 2), (2, 3, 7, 6), (6, 7, 5, 4), (4, 5, 1, 0), (2, 6, 4, 0), (7, 3, 1, 5)])
me_cube_032.polygons.foreach_set('material_index', [0, 1, 0, 0, 0, 0])
_uv = me_cube_032.uv_layers.new(name='UVMap')
_uv.uv.foreach_set('vector', [0.375, 0.0, 0.625, 0.0, 0.625, 0.25, 0.375, 0.25, 0.375, 0.25, 0.625, 0.25, 0.625, 0.5, 0.375, 0.5, 0.375, 0.5, 0.625, 0.5, 0.625, 0.75, 0.375, 0.75, 0.375, 0.75, 0.625, 0.75, 0.625, 1.0, 0.375, 1.0, 0.125, 0.5, 0.375, 0.5, 0.375, 0.75, 0.125, 0.75, 0.625, 0.5, 0.875, 0.5, 0.875, 0.75, 0.625, 0.75])
me_cube_032.materials.append(mat_wood_brown_a)
me_cube_032.materials.append(mat_wood_plain_ligth)
me_cube_032.use_remesh_fix_poles = True
me_cube_032.use_remesh_preserve_attributes = False
me_cube_032.update()
me_cube_033 = bpy.data.meshes.new('Cube.033')
me_cube_033.from_pydata([(4.858e-08, 0.0, 0.015), (-0.78, 0.0, 0.015), (4.858e-08, 0.485, 0.015), (-0.78, 0.485, 0.015), (4.858e-08, 0.0, -1.192e-07), (-0.78, 0.0, -1.192e-07), (4.858e-08, 0.485, -1.192e-07), (-0.78, 0.485, -1.192e-07)], [], [(0, 1, 3, 2), (2, 3, 7, 6), (6, 7, 5, 4), (4, 5, 1, 0), (2, 6, 4, 0), (7, 3, 1, 5)])
me_cube_033.polygons.foreach_set('material_index', [0, 1, 0, 0, 0, 0])
_uv = me_cube_033.uv_layers.new(name='UVMap')
_uv.uv.foreach_set('vector', [0.375, 0.0, 0.625, 0.0, 0.625, 0.25, 0.375, 0.25, 0.375, 0.25, 0.625, 0.25, 0.625, 0.5, 0.375, 0.5, 0.375, 0.5, 0.625, 0.5, 0.625, 0.75, 0.375, 0.75, 0.375, 0.75, 0.625, 0.75, 0.625, 1.0, 0.375, 1.0, 0.125, 0.5, 0.375, 0.5, 0.375, 0.75, 0.125, 0.75, 0.625, 0.5, 0.875, 0.5, 0.875, 0.75, 0.625, 0.75])
me_cube_033.materials.append(mat_wood_brown_a)
me_cube_033.materials.append(mat_wood_plain_ligth)
me_cube_033.use_remesh_fix_poles = True
me_cube_033.use_remesh_preserve_attributes = False
me_cube_033.update()
me_cube_036 = bpy.data.meshes.new('Cube.036')
me_cube_036.from_pydata([(-1.107e-07, 0.0, 0.015), (-0.78, 0.0, 0.015), (-1.107e-07, 0.485, 0.015), (-0.78, 0.485, 0.015), (-1.107e-07, 0.0, 0.0), (-0.78, 0.0, 0.0), (-1.107e-07, 0.485, 0.0), (-0.78, 0.485, 0.0)], [], [(0, 1, 3, 2), (2, 3, 7, 6), (6, 7, 5, 4), (4, 5, 1, 0), (2, 6, 4, 0), (7, 3, 1, 5)])
me_cube_036.polygons.foreach_set('material_index', [0, 1, 0, 0, 0, 0])
_uv = me_cube_036.uv_layers.new(name='UVMap')
_uv.uv.foreach_set('vector', [0.375, 0.0, 0.625, 0.0, 0.625, 0.25, 0.375, 0.25, 0.375, 0.25, 0.625, 0.25, 0.625, 0.5, 0.375, 0.5, 0.375, 0.5, 0.625, 0.5, 0.625, 0.75, 0.375, 0.75, 0.375, 0.75, 0.625, 0.75, 0.625, 1.0, 0.375, 1.0, 0.125, 0.5, 0.375, 0.5, 0.375, 0.75, 0.125, 0.75, 0.625, 0.5, 0.875, 0.5, 0.875, 0.75, 0.625, 0.75])
me_cube_036.materials.append(mat_wood_brown_a)
me_cube_036.materials.append(mat_wood_plain_ligth)
me_cube_036.use_remesh_fix_poles = True
me_cube_036.use_remesh_preserve_attributes = False
me_cube_036.update()
me_cube_021 = bpy.data.meshes.new('Cube.021')
me_cube_021.from_pydata([(0.0, 0.0, 0.015), (-0.55, 0.0, 0.015), (0.0, 0.45, 0.015), (-0.55, 0.45, 0.015), (0.0, 0.0, 0.0), (-0.55, 0.0, 8.941e-08), (0.0, 0.45, 0.0), (-0.55, 0.45, 8.941e-08)], [], [(0, 1, 3, 2), (2, 3, 7, 6), (6, 7, 5, 4), (4, 5, 1, 0), (2, 6, 4, 0), (7, 3, 1, 5)])
_uv = me_cube_021.uv_layers.new(name='UVMap')
_uv.uv.foreach_set('vector', [0.375, 0.0, 0.625, 0.0, 0.625, 0.25, 0.375, 0.25, 0.375, 0.25, 0.625, 0.25, 0.625, 0.5, 0.375, 0.5, 0.375, 0.5, 0.625, 0.5, 0.625, 0.75, 0.375, 0.75, 0.375, 0.75, 0.625, 0.75, 0.625, 1.0, 0.375, 1.0, 0.125, 0.5, 0.375, 0.5, 0.375, 0.75, 0.125, 0.75, 0.625, 0.5, 0.875, 0.5, 0.875, 0.75, 0.625, 0.75])
me_cube_021.materials.append(mat_wood_brown_a)
me_cube_021.use_remesh_fix_poles = True
me_cube_021.use_remesh_preserve_attributes = False
me_cube_021.update()
me_cube_024 = bpy.data.meshes.new('Cube.024')
me_cube_024.from_pydata([(0.4, 0.0, 0.015), (0.0, 0.0, 0.015), (0.4, 0.45, 0.015), (0.0, 0.45, 0.015), (0.4, 0.0, -1.192e-07), (0.0, 0.0, 0.0), (0.4, 0.45, -1.192e-07), (0.0, 0.45, 0.0)], [], [(0, 1, 3, 2), (2, 3, 7, 6), (6, 7, 5, 4), (4, 5, 1, 0), (2, 6, 4, 0), (7, 3, 1, 5)])
_uv = me_cube_024.uv_layers.new(name='UVMap')
_uv.uv.foreach_set('vector', [0.375, 0.0, 0.625, 0.0, 0.625, 0.25, 0.375, 0.25, 0.375, 0.25, 0.625, 0.25, 0.625, 0.5, 0.375, 0.5, 0.375, 0.5, 0.625, 0.5, 0.625, 0.75, 0.375, 0.75, 0.375, 0.75, 0.625, 0.75, 0.625, 1.0, 0.375, 1.0, 0.125, 0.5, 0.375, 0.5, 0.375, 0.75, 0.125, 0.75, 0.625, 0.5, 0.875, 0.5, 0.875, 0.75, 0.625, 0.75])
me_cube_024.materials.append(mat_wood_brown_a)
me_cube_024.use_remesh_fix_poles = True
me_cube_024.use_remesh_preserve_attributes = False
me_cube_024.update()
me_cube_029 = bpy.data.meshes.new('Cube.029')
me_cube_029.from_pydata([(0.0, 0.0, 0.015), (-0.315, 0.0, 0.015), (0.0, 0.435, 0.015), (-0.315, 0.435, 0.015), (0.0, 0.0, 0.0), (-0.315, 0.0, 1.192e-07), (0.0, 0.435, 0.0), (-0.315, 0.435, 1.192e-07)], [], [(0, 1, 3, 2), (2, 3, 7, 6), (6, 7, 5, 4), (4, 5, 1, 0), (2, 6, 4, 0), (7, 3, 1, 5)])
_uv = me_cube_029.uv_layers.new(name='UVMap')
_uv.uv.foreach_set('vector', [0.375, 0.0, 0.625, 0.0, 0.625, 0.25, 0.375, 0.25, 0.375, 0.25, 0.625, 0.25, 0.625, 0.5, 0.375, 0.5, 0.375, 0.5, 0.625, 0.5, 0.625, 0.75, 0.375, 0.75, 0.375, 0.75, 0.625, 0.75, 0.625, 1.0, 0.375, 1.0, 0.125, 0.5, 0.375, 0.5, 0.375, 0.75, 0.125, 0.75, 0.625, 0.5, 0.875, 0.5, 0.875, 0.75, 0.625, 0.75])
_ca = me_cube_029.color_attributes.new('Col', 'BYTE_COLOR', 'CORNER')
_ca.data.foreach_set('color', [1.0, 1.0, 1.0, 1.0, 1.0, 1.0, 1.0, 1.0, 1.0, 1.0, 1.0, 1.0, 1.0, 1.0, 1.0, 1.0, 1.0, 1.0, 1.0, 1.0, 1.0, 1.0, 1.0, 1.0, 1.0, 1.0, 1.0, 1.0, 1.0, 1.0, 1.0, 1.0, 1.0, 1.0, 1.0, 1.0, 1.0, 1.0, 1.0, 1.0, 1.0, 1.0, 1.0, 1.0, 1.0, 1.0, 1.0, 1.0, 1.0, 1.0, 1.0, 1.0, 1.0, 1.0, 1.0, 1.0, 1.0, 1.0, 1.0, 1.0, 1.0, 1.0, 1.0, 1.0, 1.0, 1.0, 1.0, 1.0, 1.0, 1.0, 1.0, 1.0, 1.0, 1.0, 1.0, 1.0, 1.0, 1.0, 1.0, 1.0, 1.0, 1.0, 1.0, 1.0, 1.0, 1.0, 1.0, 1.0, 1.0, 1.0, 1.0, 1.0, 1.0, 1.0, 1.0, 1.0])
me_cube_029.materials.append(mat_wood_brown_a)
me_cube_029.use_remesh_fix_poles = True
me_cube_029.use_remesh_preserve_attributes = False
me_cube_029.update()
me_cube_025 = bpy.data.meshes.new('Cube.025')
me_cube_025.from_pydata([(0.0, 0.0, 0.015), (-0.345, 0.0, 0.015), (0.0, 0.45, 0.015), (-0.345, 0.45, 0.015), (0.0, 0.0, 0.0), (-0.345, 0.0, 1.192e-07), (0.0, 0.45, 0.0), (-0.345, 0.45, 1.192e-07)], [], [(0, 1, 3, 2), (2, 3, 7, 6), (6, 7, 5, 4), (4, 5, 1, 0), (2, 6, 4, 0), (7, 3, 1, 5)])
_uv = me_cube_025.uv_layers.new(name='UVMap')
_uv.uv.foreach_set('vector', [0.375, 0.0, 0.625, 0.0, 0.625, 0.25, 0.375, 0.25, 0.375, 0.25, 0.625, 0.25, 0.625, 0.5, 0.375, 0.5, 0.375, 0.5, 0.625, 0.5, 0.625, 0.75, 0.375, 0.75, 0.375, 0.75, 0.625, 0.75, 0.625, 1.0, 0.375, 1.0, 0.125, 0.5, 0.375, 0.5, 0.375, 0.75, 0.125, 0.75, 0.625, 0.5, 0.875, 0.5, 0.875, 0.75, 0.625, 0.75])
me_cube_025.materials.append(mat_wood_brown_a)
me_cube_025.use_remesh_fix_poles = True
me_cube_025.use_remesh_preserve_attributes = False
me_cube_025.update()
me_cube_011 = bpy.data.meshes.new('Cube.011')
me_cube_011.from_pydata([(0.015, 0.0, 1.299e-07), (0.015, 0.0, 2.0), (0.015, 0.485, 1.299e-07), (0.015, 0.485, 2.0), (0.0, 0.0, 1.299e-07), (0.0, 0.0, 2.0), (0.0, 0.485, 1.299e-07), (0.0, 0.485, 2.0)], [], [(0, 1, 3, 2), (2, 3, 7, 6), (6, 7, 5, 4), (4, 5, 1, 0), (2, 6, 4, 0), (7, 3, 1, 5)])
me_cube_011.polygons.foreach_set('material_index', [0, 1, 0, 0, 0, 0])
_uv = me_cube_011.uv_layers.new(name='UVMap')
_uv.uv.foreach_set('vector', [0.375, 0.0, 0.625, 0.0, 0.625, 0.25, 0.375, 0.25, 0.375, 0.25, 0.625, 0.25, 0.625, 0.5, 0.375, 0.5, 0.375, 0.5, 0.625, 0.5, 0.625, 0.75, 0.375, 0.75, 0.375, 0.75, 0.625, 0.75, 0.625, 1.0, 0.375, 1.0, 0.125, 0.5, 0.375, 0.5, 0.375, 0.75, 0.125, 0.75, 0.625, 0.5, 0.875, 0.5, 0.875, 0.75, 0.625, 0.75])
me_cube_011.materials.append(mat_wood_brown_a)
me_cube_011.materials.append(mat_wood_plain_ligth)
me_cube_011.use_remesh_fix_poles = True
me_cube_011.use_remesh_preserve_attributes = False
me_cube_011.update()
me_cube_041 = bpy.data.meshes.new('Cube.041')
me_cube_041.from_pydata([(-1.193e-09, 0.015, 8.986e-09), (-1.193e-09, 0.015, 0.145), (1.3, 0.015, 8.986e-09), (1.3, 0.015, 0.145), (0.0, 0.0, 8.986e-09), (0.0, 0.0, 0.145), (1.3, 2.623e-08, 8.986e-09), (1.3, 2.623e-08, 0.145)], [], [(0, 1, 3, 2), (2, 3, 7, 6), (6, 7, 5, 4), (4, 5, 1, 0), (2, 6, 4, 0), (7, 3, 1, 5)])
_uv = me_cube_041.uv_layers.new(name='UVMap')
_uv.uv.foreach_set('vector', [0.375, 0.0, 0.625, 0.0, 0.625, 0.25, 0.375, 0.25, 0.375, 0.25, 0.625, 0.25, 0.625, 0.5, 0.375, 0.5, 0.375, 0.5, 0.625, 0.5, 0.625, 0.75, 0.375, 0.75, 0.375, 0.75, 0.625, 0.75, 0.625, 1.0, 0.375, 1.0, 0.125, 0.5, 0.375, 0.5, 0.375, 0.75, 0.125, 0.75, 0.625, 0.5, 0.875, 0.5, 0.875, 0.75, 0.625, 0.75])
me_cube_041.materials.append(mat_wood_plain_ligth)
me_cube_041.use_remesh_fix_poles = True
me_cube_041.use_remesh_preserve_attributes = False
me_cube_041.update()
me_cube_030 = bpy.data.meshes.new('Cube.030')
me_cube_030.from_pydata([(6.01e-10, 0.015, 1.192e-07), (6.01e-10, 0.015, 1.98), (-0.655, 0.015, 1.192e-07), (-0.655, 0.015, 1.98), (0.0, 0.0, 1.192e-07), (0.0, 0.0, 1.98), (-0.655, 2.623e-08, 1.192e-07), (-0.655, 2.623e-08, 1.98)], [], [(0, 1, 3, 2), (2, 3, 7, 6), (6, 7, 5, 4), (4, 5, 1, 0), (2, 6, 4, 0), (7, 3, 1, 5)])
_uv = me_cube_030.uv_layers.new(name='UVMap')
_uv.uv.foreach_set('vector', [0.375, 0.0, 0.625, 0.0, 0.625, 0.25, 0.375, 0.25, 0.375, 0.25, 0.625, 0.25, 0.625, 0.5, 0.375, 0.5, 0.375, 0.5, 0.625, 0.5, 0.625, 0.75, 0.375, 0.75, 0.375, 0.75, 0.625, 0.75, 0.625, 1.0, 0.375, 1.0, 0.125, 0.5, 0.375, 0.5, 0.375, 0.75, 0.125, 0.75, 0.625, 0.5, 0.875, 0.5, 0.875, 0.75, 0.625, 0.75])
me_cube_030.materials.append(mat_wood_plain_ligth)
me_cube_030.use_remesh_fix_poles = True
me_cube_030.use_remesh_preserve_attributes = False
me_cube_030.update()
me_cube_014 = bpy.data.meshes.new('Cube.014')
me_cube_014.from_pydata([(0.015, 0.0, -4.172e-09), (0.015, 0.0, 1.835), (0.015, 0.45, -4.172e-09), (0.015, 0.45, 1.835), (0.0, 0.0, -4.172e-09), (0.0, 0.0, 1.835), (0.0, 0.45, -4.172e-09), (0.0, 0.45, 1.835)], [], [(0, 1, 3, 2), (2, 3, 7, 6), (6, 7, 5, 4), (4, 5, 1, 0), (2, 6, 4, 0), (7, 3, 1, 5)])
_uv = me_cube_014.uv_layers.new(name='UVMap')
_uv.uv.foreach_set('vector', [0.375, 0.0, 0.625, 0.0, 0.625, 0.25, 0.375, 0.25, 0.375, 0.25, 0.625, 0.25, 0.625, 0.5, 0.375, 0.5, 0.375, 0.5, 0.625, 0.5, 0.625, 0.75, 0.375, 0.75, 0.375, 0.75, 0.625, 0.75, 0.625, 1.0, 0.375, 1.0, 0.125, 0.5, 0.375, 0.5, 0.375, 0.75, 0.125, 0.75, 0.625, 0.5, 0.875, 0.5, 0.875, 0.75, 0.625, 0.75])
_ca = me_cube_014.color_attributes.new('Col', 'BYTE_COLOR', 'CORNER')
_ca.data.foreach_set('color', [1.0, 1.0, 1.0, 1.0, 1.0, 1.0, 1.0, 1.0, 1.0, 1.0, 1.0, 1.0, 1.0, 1.0, 1.0, 1.0, 1.0, 1.0, 1.0, 1.0, 1.0, 1.0, 1.0, 1.0, 1.0, 1.0, 1.0, 1.0, 1.0, 1.0, 1.0, 1.0, 1.0, 1.0, 1.0, 1.0, 1.0, 1.0, 1.0, 1.0, 1.0, 1.0, 1.0, 1.0, 1.0, 1.0, 1.0, 1.0, 1.0, 1.0, 1.0, 1.0, 1.0, 1.0, 1.0, 1.0, 1.0, 1.0, 1.0, 1.0, 1.0, 1.0, 1.0, 1.0, 1.0, 1.0, 1.0, 1.0, 1.0, 1.0, 1.0, 1.0, 1.0, 1.0, 1.0, 1.0, 1.0, 1.0, 1.0, 1.0, 1.0, 1.0, 1.0, 1.0, 1.0, 1.0, 1.0, 1.0, 1.0, 1.0, 1.0, 1.0, 1.0, 1.0, 1.0, 1.0])
me_cube_014.materials.append(mat_wood_brown_a)
me_cube_014.use_remesh_fix_poles = True
me_cube_014.use_remesh_preserve_attributes = False
me_cube_014.update()
me_cube_018 = bpy.data.meshes.new('Cube.018')
me_cube_018.from_pydata([(-0.015, 0.0, 1.28e-07), (-0.015, 0.0, 1.985), (-0.015, 0.45, 1.28e-07), (-0.015, 0.45, 1.985), (0.0, 0.0, 1.28e-07), (0.0, 0.0, 1.985), (0.0, 0.45, 1.28e-07), (0.0, 0.45, 1.985)], [], [(0, 1, 3, 2), (2, 3, 7, 6), (6, 7, 5, 4), (4, 5, 1, 0), (2, 6, 4, 0), (7, 3, 1, 5)])
_uv = me_cube_018.uv_layers.new(name='UVMap')
_uv.uv.foreach_set('vector', [0.375, 0.0, 0.625, 0.0, 0.625, 0.25, 0.375, 0.25, 0.375, 0.25, 0.625, 0.25, 0.625, 0.5, 0.375, 0.5, 0.375, 0.5, 0.625, 0.5, 0.625, 0.75, 0.375, 0.75, 0.375, 0.75, 0.625, 0.75, 0.625, 1.0, 0.375, 1.0, 0.125, 0.5, 0.375, 0.5, 0.375, 0.75, 0.125, 0.75, 0.625, 0.5, 0.875, 0.5, 0.875, 0.75, 0.625, 0.75])
me_cube_018.materials.append(mat_wood_brown_a)
me_cube_018.use_remesh_fix_poles = True
me_cube_018.use_remesh_preserve_attributes = False
me_cube_018.update()
me_cube_026 = bpy.data.meshes.new('Cube.026')
me_cube_026.from_pydata([(0.015, 0.0, 8.704e-09), (0.015, 0.0, 0.135), (0.015, 0.45, 8.704e-09), (0.015, 0.45, 0.135), (0.0, 0.0, 8.704e-09), (0.0, 0.0, 0.135), (0.0, 0.45, 8.704e-09), (0.0, 0.45, 0.135)], [], [(0, 1, 3, 2), (2, 3, 7, 6), (6, 7, 5, 4), (4, 5, 1, 0), (2, 6, 4, 0), (7, 3, 1, 5)])
_uv = me_cube_026.uv_layers.new(name='UVMap')
_uv.uv.foreach_set('vector', [0.375, 0.0, 0.625, 0.0, 0.625, 0.25, 0.375, 0.25, 0.375, 0.25, 0.625, 0.25, 0.625, 0.5, 0.375, 0.5, 0.375, 0.5, 0.625, 0.5, 0.625, 0.75, 0.375, 0.75, 0.375, 0.75, 0.625, 0.75, 0.625, 1.0, 0.375, 1.0, 0.125, 0.5, 0.375, 0.5, 0.375, 0.75, 0.125, 0.75, 0.625, 0.5, 0.875, 0.5, 0.875, 0.75, 0.625, 0.75])
me_cube_026.materials.append(mat_wood_brown_a)
me_cube_026.use_remesh_fix_poles = True
me_cube_026.use_remesh_preserve_attributes = False
me_cube_026.update()
me_cube_034 = bpy.data.meshes.new('Cube.034')
me_cube_034.from_pydata([(0.015, 0.0, 8.704e-09), (0.015, 0.0, 0.15), (0.015, 0.485, 8.704e-09), (0.015, 0.485, 0.15), (0.0, 0.0, 8.704e-09), (0.0, 0.0, 0.15), (0.0, 0.485, 8.704e-09), (0.0, 0.485, 0.15)], [], [(0, 1, 3, 2), (2, 3, 7, 6), (6, 7, 5, 4), (4, 5, 1, 0), (2, 6, 4, 0), (7, 3, 1, 5)])
me_cube_034.polygons.foreach_set('material_index', [0, 1, 0, 0, 0, 0])
_uv = me_cube_034.uv_layers.new(name='UVMap')
_uv.uv.foreach_set('vector', [0.375, 0.0, 0.625, 0.0, 0.625, 0.25, 0.375, 0.25, 0.375, 0.25, 0.625, 0.25, 0.625, 0.5, 0.375, 0.5, 0.375, 0.5, 0.625, 0.5, 0.625, 0.75, 0.375, 0.75, 0.375, 0.75, 0.625, 0.75, 0.625, 1.0, 0.375, 1.0, 0.125, 0.5, 0.375, 0.5, 0.375, 0.75, 0.125, 0.75, 0.625, 0.5, 0.875, 0.5, 0.875, 0.75, 0.625, 0.75])
me_cube_034.materials.append(mat_wood_brown_a)
me_cube_034.materials.append(mat_wood_plain_ligth)
me_cube_034.use_remesh_fix_poles = True
me_cube_034.use_remesh_preserve_attributes = False
me_cube_034.update()
me_cube_040 = bpy.data.meshes.new('Cube.040')
me_cube_040.from_pydata([(0.015, 0.0, 8.704e-09), (0.015, 0.0, 0.15), (0.015, 0.45, 8.704e-09), (0.015, 0.45, 0.15), (0.0, 0.0, 8.704e-09), (0.0, 0.0, 0.15), (0.0, 0.45, 8.704e-09), (0.0, 0.45, 0.15)], [], [(0, 1, 3, 2), (2, 3, 7, 6), (6, 7, 5, 4), (4, 5, 1, 0), (2, 6, 4, 0), (7, 3, 1, 5)])
_uv = me_cube_040.uv_layers.new(name='UVMap')
_uv.uv.foreach_set('vector', [0.375, 0.0, 0.625, 0.0, 0.625, 0.25, 0.375, 0.25, 0.375, 0.25, 0.625, 0.25, 0.625, 0.5, 0.375, 0.5, 0.375, 0.5, 0.625, 0.5, 0.625, 0.75, 0.375, 0.75, 0.375, 0.75, 0.625, 0.75, 0.625, 1.0, 0.375, 1.0, 0.125, 0.5, 0.375, 0.5, 0.375, 0.75, 0.125, 0.75, 0.625, 0.5, 0.875, 0.5, 0.875, 0.75, 0.625, 0.75])
me_cube_040.materials.append(mat_wood_brown_a)
me_cube_040.use_remesh_fix_poles = True
me_cube_040.use_remesh_preserve_attributes = False
me_cube_040.update()
me_cube_037 = bpy.data.meshes.new('Cube.037')
me_cube_037.from_pydata([(-8.524e-10, 0.0, 0.0), (-8.524e-10, 0.0, 2.08), (0.78, 1.071e-08, 0.0), (0.78, 1.071e-08, 2.08), (0.0, -0.006, 0.0), (0.0, -0.006, 2.08), (0.78, -0.006, 0.0), (0.78, -0.006, 2.08)], [], [(0, 1, 3, 2), (2, 3, 7, 6), (6, 7, 5, 4), (4, 5, 1, 0), (2, 6, 4, 0), (7, 3, 1, 5)])
_uv = me_cube_037.uv_layers.new(name='UVMap')
_uv.uv.foreach_set('vector', [0.375, 0.0, 0.625, 0.0, 0.625, 0.25, 0.375, 0.25, 0.375, 0.25, 0.625, 0.25, 0.625, 0.5, 0.375, 0.5, 0.375, 0.5, 0.625, 0.5, 0.625, 0.75, 0.375, 0.75, 0.375, 0.75, 0.625, 0.75, 0.625, 1.0, 0.375, 1.0, 0.125, 0.5, 0.375, 0.5, 0.375, 0.75, 0.125, 0.75, 0.625, 0.5, 0.875, 0.5, 0.875, 0.75, 0.625, 0.75])
me_cube_037.materials.append(mat_wood_brown_a)
me_cube_037.use_remesh_fix_poles = True
me_cube_037.use_remesh_preserve_attributes = False
me_cube_037.update()
me_cube_038 = bpy.data.meshes.new('Cube.038')
me_cube_038.from_pydata([(0.0, 0.0, -0.02), (0.0, 0.0, 0.08), (1.83, 1.071e-08, -0.02), (1.83, 1.071e-08, 0.08), (2e-09, -0.006, -0.02), (2e-09, -0.006, 0.08), (1.83, -0.006, -0.02), (1.83, -0.006, 0.08)], [], [(0, 1, 3, 2), (2, 3, 7, 6), (6, 7, 5, 4), (4, 5, 1, 0), (2, 6, 4, 0), (7, 3, 1, 5)])
_uv = me_cube_038.uv_layers.new(name='UVMap')
_uv.uv.foreach_set('vector', [0.375, 0.0, 0.625, 0.0, 0.625, 0.25, 0.375, 0.25, 0.375, 0.25, 0.625, 0.25, 0.625, 0.5, 0.375, 0.5, 0.375, 0.5, 0.625, 0.5, 0.625, 0.75, 0.375, 0.75, 0.375, 0.75, 0.625, 0.75, 0.625, 1.0, 0.375, 1.0, 0.125, 0.5, 0.375, 0.5, 0.375, 0.75, 0.125, 0.75, 0.625, 0.5, 0.875, 0.5, 0.875, 0.75, 0.625, 0.75])
me_cube_038.materials.append(mat_wood_brown_a)
me_cube_038.use_remesh_fix_poles = True
me_cube_038.use_remesh_preserve_attributes = False
me_cube_038.update()
me_cube_039 = bpy.data.meshes.new('Cube.039')
me_cube_039.from_pydata([(-8.524e-10, 0.0, -0.02), (-8.524e-10, 0.0, 0.08), (0.78, 1.071e-08, -0.02), (0.78, 1.071e-08, 0.08), (0.0, -0.006, -0.02), (0.0, -0.006, 0.08), (0.78, -0.006, -0.02), (0.78, -0.006, 0.08)], [], [(0, 1, 3, 2), (2, 3, 7, 6), (6, 7, 5, 4), (4, 5, 1, 0), (2, 6, 4, 0), (7, 3, 1, 5)])
_uv = me_cube_039.uv_layers.new(name='UVMap')
_uv.uv.foreach_set('vector', [0.375, 0.0, 0.625, 0.0, 0.625, 0.25, 0.375, 0.25, 0.375, 0.25, 0.625, 0.25, 0.625, 0.5, 0.375, 0.5, 0.375, 0.5, 0.625, 0.5, 0.625, 0.75, 0.375, 0.75, 0.375, 0.75, 0.625, 0.75, 0.625, 1.0, 0.375, 1.0, 0.125, 0.5, 0.375, 0.5, 0.375, 0.75, 0.125, 0.75, 0.625, 0.5, 0.875, 0.5, 0.875, 0.75, 0.625, 0.75])
me_cube_039.materials.append(mat_wood_brown_a)
me_cube_039.use_remesh_fix_poles = True
me_cube_039.use_remesh_preserve_attributes = False
me_cube_039.update()
me_cube_012 = bpy.data.meshes.new('Cube.012')
me_cube_012.from_pydata([(0.0, 0.0, 0.0), (0.0, 0.0, 2.08), (1.83, 1.071e-08, 0.0), (1.83, 1.071e-08, 2.08), (2e-09, -0.006, 0.0), (2e-09, -0.006, 2.08), (1.83, -0.006, 0.0), (1.83, -0.006, 2.08)], [], [(0, 1, 3, 2), (2, 3, 7, 6), (6, 7, 5, 4), (4, 5, 1, 0), (2, 6, 4, 0), (7, 3, 1, 5)])
_uv = me_cube_012.uv_layers.new(name='UVMap')
_uv.uv.foreach_set('vector', [0.375, 0.0, 0.625, 0.0, 0.625, 0.25, 0.375, 0.25, 0.375, 0.25, 0.625, 0.25, 0.625, 0.5, 0.375, 0.5, 0.375, 0.5, 0.625, 0.5, 0.625, 0.75, 0.375, 0.75, 0.375, 0.75, 0.625, 0.75, 0.625, 1.0, 0.375, 1.0, 0.125, 0.5, 0.375, 0.5, 0.375, 0.75, 0.125, 0.75, 0.625, 0.5, 0.875, 0.5, 0.875, 0.75, 0.625, 0.75])
me_cube_012.materials.append(mat_wood_brown_a)
me_cube_012.use_remesh_fix_poles = True
me_cube_012.use_remesh_preserve_attributes = False
me_cube_012.update()
me_cube_031 = bpy.data.meshes.new('Cube.031')
me_cube_031.from_pydata([(-0.1034, -1.034e-07, 3.497e-10), (-0.6352, -1.397e-08, 3.497e-10), (-0.1034, -1.173e-07, 0.15), (-0.6352, -2.794e-08, 0.15), (-0.1034, -0.015, 0.0), (-0.6352, -0.015, 2.084e-15), (-0.1034, -0.015, 0.15), (-0.6352, -0.015, 0.15)], [], [(0, 1, 3, 2), (2, 3, 7, 6), (6, 7, 5, 4), (4, 5, 1, 0), (2, 6, 4, 0), (7, 3, 1, 5)])
_uv = me_cube_031.uv_layers.new(name='UVMap')
_uv.uv.foreach_set('vector', [0.375, 0.0, 0.625, 0.0, 0.625, 0.25, 0.375, 0.25, 0.375, 0.25, 0.625, 0.25, 0.625, 0.5, 0.375, 0.5, 0.375, 0.5, 0.625, 0.5, 0.625, 0.75, 0.375, 0.75, 0.375, 0.75, 0.625, 0.75, 0.625, 1.0, 0.375, 1.0, 0.125, 0.5, 0.375, 0.5, 0.375, 0.75, 0.125, 0.75, 0.625, 0.5, 0.875, 0.5, 0.875, 0.75, 0.625, 0.75])
me_cube_031.materials.append(mat_wood_brown_a)
me_cube_031.use_remesh_fix_poles = True
me_cube_031.use_remesh_preserve_attributes = False
me_cube_031.update()
me_cube_035 = bpy.data.meshes.new('Cube.035')
me_cube_035.from_pydata([(-0.1256, -0.015, 0.015), (-0.1256, -0.015, 0.115), (-0.1256, -0.415, 0.015), (-0.1108, -0.015, 0.015), (-0.1108, -0.015, 0.115), (-0.1108, -0.415, 0.015), (-0.1108, -0.415, 0.115), (-0.1256, -0.415, 0.115)], [], [(1, 4, 3, 0), (0, 2, 7, 1), (3, 5, 2, 0), (4, 6, 5, 3), (6, 7, 2, 5), (1, 7, 6, 4)])
_uv = me_cube_035.uv_layers.new(name='UVMap')
_uv.uv.foreach_set('vector', [0.125, 0.5, 0.375, 0.5, 0.375, 0.75, 0.125, 0.75, 0.375, 0.0, 0.625, 0.0, 0.625, 0.25, 0.375, 0.25, 0.375, 0.75, 0.625, 0.75, 0.625, 1.0, 0.375, 1.0, 0.375, 0.5, 0.625, 0.5, 0.625, 0.75, 0.375, 0.75, 0.625, 0.5, 0.875, 0.5, 0.875, 0.75, 0.625, 0.75, 0.375, 0.25, 0.625, 0.25, 0.625, 0.5, 0.375, 0.5])
me_cube_035.materials.append(mat_wood_brown_a)
me_cube_035.use_remesh_fix_poles = True
me_cube_035.use_remesh_preserve_attributes = False
me_cube_035.update()
me_cube_042 = bpy.data.meshes.new('Cube.042')
me_cube_042.from_pydata([(-0.1108, -0.415, 0.015), (-0.1108, -0.415, 0.115), (-0.6278, -0.415, 0.015), (-0.1108, -0.43, 0.015), (-0.1108, -0.43, 0.115), (-0.6278, -0.43, 0.015), (-0.6278, -0.43, 0.115), (-0.6278, -0.415, 0.115)], [], [(1, 4, 3, 0), (0, 2, 7, 1), (3, 5, 2, 0), (4, 6, 5, 3), (6, 7, 2, 5), (1, 7, 6, 4)])
_uv = me_cube_042.uv_layers.new(name='UVMap')
_uv.uv.foreach_set('vector', [0.125, 0.5, 0.375, 0.5, 0.375, 0.75, 0.125, 0.75, 0.375, 0.0, 0.625, 0.0, 0.625, 0.25, 0.375, 0.25, 0.375, 0.75, 0.625, 0.75, 0.625, 1.0, 0.375, 1.0, 0.375, 0.5, 0.625, 0.5, 0.625, 0.75, 0.375, 0.75, 0.625, 0.5, 0.875, 0.5, 0.875, 0.75, 0.625, 0.75, 0.375, 0.25, 0.625, 0.25, 0.625, 0.5, 0.375, 0.5])
me_cube_042.materials.append(mat_wood_brown_a)
me_cube_042.use_remesh_fix_poles = True
me_cube_042.use_remesh_preserve_attributes = False
me_cube_042.update()
me_cube_043 = bpy.data.meshes.new('Cube.043')
me_cube_043.from_pydata([(-0.613, -0.015, 0.015), (-0.613, -0.015, 0.115), (-0.613, -0.415, 0.015), (-0.6278, -0.015, 0.015), (-0.6278, -0.015, 0.115), (-0.6278, -0.415, 0.015), (-0.6278, -0.415, 0.115), (-0.613, -0.415, 0.115)], [], [(1, 4, 3, 0), (0, 2, 7, 1), (3, 5, 2, 0), (4, 6, 5, 3), (6, 7, 2, 5), (1, 7, 6, 4)])
_uv = me_cube_043.uv_layers.new(name='UVMap')
_uv.uv.foreach_set('vector', [0.125, 0.5, 0.375, 0.5, 0.375, 0.75, 0.125, 0.75, 0.375, 0.0, 0.625, 0.0, 0.625, 0.25, 0.375, 0.25, 0.375, 0.75, 0.625, 0.75, 0.625, 1.0, 0.375, 1.0, 0.375, 0.5, 0.625, 0.5, 0.625, 0.75, 0.375, 0.75, 0.625, 0.5, 0.875, 0.5, 0.875, 0.75, 0.625, 0.75, 0.375, 0.25, 0.625, 0.25, 0.625, 0.5, 0.375, 0.5])
me_cube_043.materials.append(mat_wood_brown_a)
me_cube_043.use_remesh_fix_poles = True
me_cube_043.use_remesh_preserve_attributes = False
me_cube_043.update()
me_cube_044 = bpy.data.meshes.new('Cube.044')
me_cube_044.from_pydata([(-0.1182, -0.015, 0.03), (-0.6204, -0.015, 0.03), (-0.1182, -0.42, 0.03), (-0.1182, -0.015, 0.025), (-0.6204, -0.015, 0.025), (-0.1182, -0.42, 0.025), (-0.6204, -0.42, 0.025), (-0.6204, -0.42, 0.03)], [], [(1, 4, 3, 0), (0, 2, 7, 1), (3, 5, 2, 0), (4, 6, 5, 3), (6, 7, 2, 5), (1, 7, 6, 4)])
_uv = me_cube_044.uv_layers.new(name='UVMap')
_uv.uv.foreach_set('vector', [0.125, 0.5, 0.375, 0.5, 0.375, 0.75, 0.125, 0.75, 0.375, 0.0, 0.625, 0.0, 0.625, 0.25, 0.375, 0.25, 0.375, 0.75, 0.625, 0.75, 0.625, 1.0, 0.375, 1.0, 0.375, 0.5, 0.625, 0.5, 0.625, 0.75, 0.375, 0.75, 0.625, 0.5, 0.875, 0.5, 0.875, 0.75, 0.625, 0.75, 0.375, 0.25, 0.625, 0.25, 0.625, 0.5, 0.375, 0.5])
me_cube_044.materials.append(mat_wood_brown_a)
me_cube_044.use_remesh_fix_poles = True
me_cube_044.use_remesh_preserve_attributes = False
me_cube_044.update()
me_cube_023 = bpy.data.meshes.new('Cube.023')
me_cube_023.from_pydata([(-0.1034, -1.034e-07, 3.497e-10), (-0.6352, -1.397e-08, 3.497e-10), (-0.1034, -1.173e-07, 0.15), (-0.6352, -2.794e-08, 0.15), (-0.1034, -0.015, 0.0), (-0.6352, -0.015, 2.084e-15), (-0.1034, -0.015, 0.15), (-0.6352, -0.015, 0.15), (-0.1256, -0.015, 0.015), (-0.1256, -0.415, 0.015), (-0.1256, -0.015, 0.115), (-0.1256, -0.415, 0.115), (-0.1108, -0.015, 0.015), (-0.1108, -0.415, 0.015), (-0.1108, -0.015, 0.115), (-0.1108, -0.415, 0.115), (-0.1108, -0.415, 0.015), (-0.6278, -0.415, 0.015), (-0.1108, -0.415, 0.115), (-0.6278, -0.415, 0.115), (-0.1108, -0.43, 0.015), (-0.6278, -0.43, 0.015), (-0.1108, -0.43, 0.115), (-0.6278, -0.43, 0.115), (-0.613, -0.015, 0.015), (-0.613, -0.415, 0.015), (-0.613, -0.015, 0.115), (-0.613, -0.415, 0.115), (-0.6278, -0.015, 0.015), (-0.6278, -0.415, 0.015), (-0.6278, -0.015, 0.115), (-0.6278, -0.415, 0.115), (-0.1182, -0.015, 0.03), (-0.1182, -0.42, 0.03), (-0.6204, -0.015, 0.03), (-0.6204, -0.42, 0.03), (-0.1182, -0.015, 0.025), (-0.1182, -0.42, 0.025), (-0.6204, -0.015, 0.025), (-0.6204, -0.42, 0.025)], [], [(0, 1, 3, 2), (2, 3, 7, 6), (6, 7, 5, 4), (4, 5, 1, 0), (2, 6, 4, 0), (7, 3, 1, 5), (8, 9, 11, 10), (10, 11, 15, 14), (14, 15, 13, 12), (12, 13, 9, 8), (10, 14, 12, 8), (15, 11, 9, 13), (16, 17, 19, 18), (18, 19, 23, 22), (22, 23, 21, 20), (20, 21, 17, 16), (18, 22, 20, 16), (23, 19, 17, 21), (24, 25, 27, 26), (26, 27, 31, 30), (30, 31, 29, 28), (28, 29, 25, 24), (26, 30, 28, 24), (31, 27, 25, 29), (32, 33, 35, 34), (34, 35, 39, 38), (38, 39, 37, 36), (36, 37, 33, 32), (34, 38, 36, 32), (39, 35, 33, 37)])
_uv = me_cube_023.uv_layers.new(name='UVMap')
_uv.uv.foreach_set('vector', [0.375, 0.0, 0.625, 0.0, 0.625, 0.25, 0.375, 0.25, 0.375, 0.25, 0.625, 0.25, 0.625, 0.5, 0.375, 0.5, 0.375, 0.5, 0.625, 0.5, 0.625, 0.75, 0.375, 0.75, 0.375, 0.75, 0.625, 0.75, 0.625, 1.0, 0.375, 1.0, 0.125, 0.5, 0.375, 0.5, 0.375, 0.75, 0.125, 0.75, 0.625, 0.5, 0.875, 0.5, 0.875, 0.75, 0.625, 0.75, 0.375, 0.0, 0.625, 0.0, 0.625, 0.25, 0.375, 0.25, 0.375, 0.25, 0.625, 0.25, 0.625, 0.5, 0.375, 0.5, 0.375, 0.5, 0.625, 0.5, 0.625, 0.75, 0.375, 0.75, 0.375, 0.75, 0.625, 0.75, 0.625, 1.0, 0.375, 1.0, 0.125, 0.5, 0.375, 0.5, 0.375, 0.75, 0.125, 0.75, 0.625, 0.5, 0.875, 0.5, 0.875, 0.75, 0.625, 0.75, 0.375, 0.0, 0.625, 0.0, 0.625, 0.25, 0.375, 0.25, 0.375, 0.25, 0.625, 0.25, 0.625, 0.5, 0.375, 0.5, 0.375, 0.5, 0.625, 0.5, 0.625, 0.75, 0.375, 0.75, 0.375, 0.75, 0.625, 0.75, 0.625, 1.0, 0.375, 1.0, 0.125, 0.5, 0.375, 0.5, 0.375, 0.75, 0.125, 0.75, 0.625, 0.5, 0.875, 0.5, 0.875, 0.75, 0.625, 0.75, 0.375, 0.0, 0.625, 0.0, 0.625, 0.25, 0.375, 0.25, 0.375, 0.25, 0.625, 0.25, 0.625, 0.5, 0.375, 0.5, 0.375, 0.5, 0.625, 0.5, 0.625, 0.75, 0.375, 0.75, 0.375, 0.75, 0.625, 0.75, 0.625, 1.0, 0.375, 1.0, 0.125, 0.5, 0.375, 0.5, 0.375, 0.75, 0.125, 0.75, 0.625, 0.5, 0.875, 0.5, 0.875, 0.75, 0.625, 0.75, 0.375, 0.0, 0.625, 0.0, 0.625, 0.25, 0.375, 0.25, 0.375, 0.25, 0.625, 0.25, 0.625, 0.5, 0.375, 0.5, 0.375, 0.5, 0.625, 0.5, 0.625, 0.75, 0.375, 0.75, 0.375, 0.75, 0.625, 0.75, 0.625, 1.0, 0.375, 1.0, 0.125, 0.5, 0.375, 0.5, 0.375, 0.75, 0.125, 0.75, 0.625, 0.5, 0.875, 0.5, 0.875, 0.75, 0.625, 0.75])
me_cube_023.materials.append(mat_wood_brown_a)
me_cube_023.use_remesh_fix_poles = True
me_cube_023.use_remesh_preserve_attributes = False
me_cube_023.update()
me_cylinder_002 = bpy.data.meshes.new('Cylinder.002')
me_cylinder_002.from_pydata([(1.192e-07, 0.015, -0.6), (1.192e-07, 0.015, 5.96e-08), (0.01061, 0.01061, -0.6), (0.01061, 0.01061, 5.96e-08), (0.015, -1.556e-08, -0.6), (0.015, -1.556e-08, 5.96e-08), (0.01061, -0.01061, -0.6), (0.01061, -0.01061, 5.96e-08), (1.179e-07, -0.015, -0.6), (1.179e-07, -0.015, 5.96e-08), (-0.01061, -0.01061, -0.6), (-0.01061, -0.01061, 5.96e-08), (-0.015, -1.472e-08, -0.6), (-0.015, -1.472e-08, 5.96e-08), (-0.01061, 0.01061, -0.6), (-0.01061, 0.01061, 5.96e-08)], [], [(0, 1, 3, 2), (2, 3, 5, 4), (4, 5, 7, 6), (6, 7, 9, 8), (8, 9, 11, 10), (10, 11, 13, 12), (3, 1, 15, 13, 11, 9, 7, 5), (12, 13, 15, 14), (14, 15, 1, 0), (0, 2, 4, 6, 8, 10, 12, 14)])
me_cylinder_002.polygons.foreach_set('use_smooth', [True] * 10)
_uv = me_cylinder_002.uv_layers.new(name='UVMap')
_uv.uv.foreach_set('vector', [1.0, 0.5, 1.0, 1.0, 0.875, 1.0, 0.875, 0.5, 0.875, 0.5, 0.875, 1.0, 0.75, 1.0, 0.75, 0.5, 0.75, 0.5, 0.75, 1.0, 0.625, 1.0, 0.625, 0.5, 0.625, 0.5, 0.625, 1.0, 0.5, 1.0, 0.5, 0.5, 0.5, 0.5, 0.5, 1.0, 0.375, 1.0, 0.375, 0.5, 0.375, 0.5, 0.375, 1.0, 0.25, 1.0, 0.25, 0.5, 0.4197, 0.4197, 0.25, 0.49, 0.08029, 0.4197, 0.01, 0.25, 0.08029, 0.08029, 0.25, 0.01, 0.4197, 0.08029, 0.49, 0.25, 0.25, 0.5, 0.25, 1.0, 0.125, 1.0, 0.125, 0.5, 0.125, 0.5, 0.125, 1.0, 0.0, 1.0, 0.0, 0.5, 0.75, 0.49, 0.9197, 0.4197, 0.99, 0.25, 0.9197, 0.08029, 0.75, 0.01, 0.5803, 0.08029, 0.51, 0.25, 0.5803, 0.4197])
me_cylinder_002.materials.append(mat_metal_silver)
me_cylinder_002.use_remesh_fix_poles = True
me_cylinder_002.use_remesh_preserve_attributes = False
me_cylinder_002.update()
me_cube_049 = bpy.data.meshes.new('Cube.049')
me_cube_049.from_pydata([(1.0, 0.01, -9.546e-08), (1.0, 0.01, -0.001), (1.0, -7.826e-10, -9.872e-08), (1.0, -4.568e-10, -0.001), (0.0, 0.01, -9.546e-08), (0.0, 0.01, -0.001), (0.0, -7.826e-10, -9.872e-08), (0.0, -4.568e-10, -0.001), (1.0, 0.004501, -9.721e-08), (1.0, 0.005499, -9.697e-08), (1.0, 0.005499, -0.001), (1.0, 0.004501, -0.001), (0.0, 0.005499, -9.697e-08), (0.0, 0.004501, -9.721e-08), (0.0, 0.004501, -0.001), (0.0, 0.005499, -0.001), (1.0, 0.005499, -0.009), (1.0, 0.004501, -0.009), (0.0, 0.004501, -0.009), (0.0, 0.005499, -0.009)], [], [(8, 11, 3, 2), (2, 3, 7, 6), (12, 15, 5, 4), (4, 5, 1, 0), (9, 12, 4, 0), (15, 10, 1, 5), (7, 3, 11, 14), (14, 11, 17, 18), (2, 6, 13, 8), (8, 13, 12, 9), (6, 7, 14, 13), (13, 14, 15, 12), (0, 1, 10, 9), (9, 10, 11, 8), (18, 17, 16, 19), (10, 15, 19, 16), (15, 14, 18, 19), (11, 10, 16, 17)])
me_cube_049.use_remesh_fix_poles = True
me_cube_049.use_remesh_preserve_attributes = False
me_cube_049.update()

# ---- objects
ob_armsm_aglo_horizontal_osc_vetan_cntananloln_paned_002 = bpy.data.objects.new('armsm_aglo_horizontal_osc_vetaN_cntANANLOLN_paneD.002', me_cube_002)
ob_armsm_aglo_horizontal_osc_vetan_cntananloln_panea_001 = bpy.data.objects.new('armsm_aglo_horizontal_osc_vetaN_cntANANLOLN_paneA.001', me_cube_004)
ob_armsm_aglo_horizontal_osc_vetan_cntananlcln_panea_001 = bpy.data.objects.new('armsm_aglo_horizontal_osc_vetaN_cntANANLCLN_paneA.001', me_cube_020)
ob_armsm_aglo_horizontal_osc_vetan_cntananlcln_basec_001 = bpy.data.objects.new('armsm_aglo_horizontal_osc_vetaN_cntANANLCLN_baseC.001', me_cube_020)
ob_armsm_aglo_horizontal_osc_vetan_cntananloln_paned_001 = bpy.data.objects.new('armsm_aglo_horizontal_osc_vetaN_cntANANLOLN_paneD.001', me_cube_010)
ob_armsm_aglo_horizontal_osc_vetan_cntananloln_panec_001 = bpy.data.objects.new('armsm_aglo_horizontal_osc_vetaN_cntANANLOLN_paneC.001', me_cube_006)
ob_armsm_aglo_horizontal_osc_vetan_cntananloln_panec_002 = bpy.data.objects.new('armsm_aglo_horizontal_osc_vetaN_cntANANLOLN_paneC.002', me_cube_006)
ob_armsm_aglo_horizontal_osc_vetan_cntaoanlnln_panea_003 = bpy.data.objects.new('armsm_aglo_horizontal_osc_vetaN_cntAOANLNLN_paneA.003', me_cube_015)
ob_armsm_aglo_horizontal_osc_vetan_cntaoanlnln_panea_001 = bpy.data.objects.new('armsm_aglo_horizontal_osc_vetaN_cntAOANLNLN_paneA.001', me_cube_015)
ob_armsm_aglo_horizontal_osc_vetan_cntaoanlnln_panea_002 = bpy.data.objects.new('armsm_aglo_horizontal_osc_vetaN_cntAOANLNLN_paneA.002', me_cube_015)
ob_armsm_aglo_horizontal_osc_vetan_cntaoanlnln_paneb_005 = bpy.data.objects.new('armsm_aglo_horizontal_osc_vetaN_cntAOANLNLN_paneB.005', me_cube_016)
ob_armsm_aglo_horizontal_osc_vetan_cntaoanlnln_paneb_004 = bpy.data.objects.new('armsm_aglo_horizontal_osc_vetaN_cntAOANLNLN_paneB.004', me_cube_016)
ob_armsm_aglo_horizontal_osc_vetan_cntaoanlnln_paneb_003 = bpy.data.objects.new('armsm_aglo_horizontal_osc_vetaN_cntAOANLNLN_paneB.003', me_cube_016)
ob_armsm_aglo_horizontal_osc_vetan_cntaoanlnln_paneb_001 = bpy.data.objects.new('armsm_aglo_horizontal_osc_vetaN_cntAOANLNLN_paneB.001', me_cube_016)
ob_armsm_aglo_horizontal_osc_vetan_cntaoanlnln_paneb_002 = bpy.data.objects.new('armsm_aglo_horizontal_osc_vetaN_cntAOANLNLN_paneB.002', me_cube_016)
ob_armsm_aglo_verticalat_cla_vetal_cntacaclcln_panea_002 = bpy.data.objects.new('armsm_aglo_verticalat_cla_vetaL_cntACACLCLN_paneA.002', me_cube)
ob_armsm_aglo_verticalat_cla_vetal_cntacaclcln_panea_001 = bpy.data.objects.new('armsm_aglo_verticalat_cla_vetaL_cntACACLCLN_paneA.001', me_cube)
ob_armsm_mdf_verticalback_osc_vetan_cntananlnln_basea_001 = bpy.data.objects.new('armsm_mdf_verticalback_osc_vetaN_cntANANLNLN_baseA.001', me_cube_001)
ob_armsm_aglo_verticalfront_cla_vetal_cntacaclclc_puertaa_002 = bpy.data.objects.new('armsm_aglo_verticalfront_cla_vetaL_cntACACLCLC_puertaA.002', me_cube_019)
ob_armsm_aglo_verticalfront_cla_vetal_cntacaclclc_puertaa_001 = bpy.data.objects.new('armsm_aglo_verticalfront_cla_vetaL_cntACACLCLC_puertaA.001', me_cube_019)
ob_armsm_aglo_verticalat_osc_vetan_cntananloln_panea_017 = bpy.data.objects.new('armsm_aglo_verticalat_osc_vetaN_cntANANLOLN_paneA.017', me_cube_005)
ob_armsm_aglo_verticalat_osc_vetan_cntananloln_panea_001 = bpy.data.objects.new('armsm_aglo_verticalat_osc_vetaN_cntANANLOLN_paneA.001', me_cube_003)
ob_armsm_aglo_verticalat_osc_vetan_cntaoanlnln_panec_002 = bpy.data.objects.new('armsm_aglo_verticalat_osc_vetaN_cntAOANLNLN_paneC.002', me_cube_007)
ob_armsm_aglo_verticalat_osc_vetan_cntaoanlnln_panec_001 = bpy.data.objects.new('armsm_aglo_verticalat_osc_vetaN_cntAOANLNLN_paneC.001', me_cube_007)
ob_armsm_aglo_verticalfront_osc_vetan_cntaoaololo_cajon_x5_001 = bpy.data.objects.new('armsm_aglo_verticalfront_osc_vetaN_cntAOAOLOLO_cajon_X5.001', me_cube_008)
ob_armsm_aglo_verticalat_osc_vetan_cntananlolo_cajona_x5_001 = bpy.data.objects.new('armsm_aglo_verticalat_osc_vetaN_cntANANLOLO_cajonA_X5.001', me_cube_045)
ob_armsm_aglo_verticalback_osc_vetan_cntaoaololo_cajon_x5_001 = bpy.data.objects.new('armsm_aglo_verticalback_osc_vetaN_cntAOAOLOLO_cajon_X5.001', me_cube_046)
ob_armsm_aglo_verticalat_osc_vetan_cntananlolo_cajona_x5_002 = bpy.data.objects.new('armsm_aglo_verticalat_osc_vetaN_cntANANLOLO_cajonA_X5.002', me_cube_047)
ob_armsm_mdf_horizontal_osc_vetan_cntananlnln_cajona_x5_001 = bpy.data.objects.new('armsm_mdf_horizontal_osc_vetaN_cntANANLNLN_cajonA_X5.001', me_cube_048)
ob_armsm_aglo_verticalfront_osc_vetan_cntaoaololo_cajon_x0_001 = bpy.data.objects.new('armsm_aglo_verticalfront_osc_vetaN_cntAOAOLOLO_cajon_X0.001', me_cube_051)
ob_armsm_aglo_verticalfront_osc_vetan_cntaoaololo_cajon_x0_002 = bpy.data.objects.new('armsm_aglo_verticalfront_osc_vetaN_cntAOAOLOLO_cajon_X0.002', me_cube_051)
ob_armsm_aglo_verticalfront_osc_vetan_cntaoaololo_cajon_x0_003 = bpy.data.objects.new('armsm_aglo_verticalfront_osc_vetaN_cntAOAOLOLO_cajon_X0.003', me_cube_051)
ob_armsm_aglo_verticalfront_osc_vetan_cntaoaololo_cajon_x0_004 = bpy.data.objects.new('armsm_aglo_verticalfront_osc_vetaN_cntAOAOLOLO_cajon_X0.004', me_cube_051)
ob_h_bar_silver = bpy.data.objects.new('h_bar_silver', me_cylinder)
ob_armbg_aglo_horizontal_osc_vetan_cntananloln_paneb_001 = bpy.data.objects.new('armbg_aglo_horizontal_osc_vetaN_cntANANLOLN_paneB.001', me_cube_013)
ob_armbg_aglo_horizontal_osc_vetan_cntananlcln_panea_001 = bpy.data.objects.new('armbg_aglo_horizontal_osc_vetaN_cntANANLCLN_paneA.001', me_cube_017)
ob_armbg_aglo_horizontal_osc_vetan_cntananlcln_basea_001 = bpy.data.objects.new('armbg_aglo_horizontal_osc_vetaN_cntANANLCLN_baseA.001', me_cube_022)
ob_armbg_aglo_horizontal_osc_vetan_cntanaolcln_basec_001 = bpy.data.objects.new('armbg_aglo_horizontal_osc_vetaN_cntANAOLCLN_baseC.001', me_cube_027)
ob_armbg_aglo_horizontal_osc_vetan_cntananloln_panec_003 = bpy.data.objects.new('armbg_aglo_horizontal_osc_vetaN_cntANANLOLN_paneC.003', me_cube_028)
ob_armbg_aglo_horizontal_osc_vetan_cntananloln_panec_002 = bpy.data.objects.new('armbg_aglo_horizontal_osc_vetaN_cntANANLOLN_paneC.002', me_cube_028)
ob_armbg_aglo_horizontal_osc_vetan_cntananloln_panec_001 = bpy.data.objects.new('armbg_aglo_horizontal_osc_vetaN_cntANANLOLN_paneC.001', me_cube_009)
ob_armbg_aglo_horizontal_osc_vetan_cntananlcln_baseb_001 = bpy.data.objects.new('armbg_aglo_horizontal_osc_vetaN_cntANANLCLN_baseB.001', me_cube_032)
ob_armbg_aglo_horizontal_osc_vetan_cntananlcln_paneb_002 = bpy.data.objects.new('armbg_aglo_horizontal_osc_vetaN_cntANANLCLN_paneB.002', me_cube_033)
ob_armbg_aglo_horizontal_osc_vetan_cntanaolcln_based_001 = bpy.data.objects.new('armbg_aglo_horizontal_osc_vetaN_cntANAOLCLN_baseD.001', me_cube_036)
ob_armbg_aglo_horizontal_osc_vetan_cntananloln_paned_004 = bpy.data.objects.new('armbg_aglo_horizontal_osc_vetaN_cntANANLOLN_paneD.004', me_cube_021)
ob_armbg_aglo_horizontal_osc_vetan_cntananloln_paned_003 = bpy.data.objects.new('armbg_aglo_horizontal_osc_vetaN_cntANANLOLN_paneD.003', me_cube_021)
ob_armbg_aglo_horizontal_osc_vetan_cntananloln_paned_002 = bpy.data.objects.new('armbg_aglo_horizontal_osc_vetaN_cntANANLOLN_paneD.002', me_cube_021)
ob_armbg_aglo_horizontal_osc_vetan_cntananloln_paned_001 = bpy.data.objects.new('armbg_aglo_horizontal_osc_vetaN_cntANANLOLN_paneD.001', me_cube_021)
ob_armbg_aglo_horizontal_osc_vetan_cntaoanlnln_paneb_003 = bpy.data.objects.new('armbg_aglo_horizontal_osc_vetaN_cntAOANLNLN_paneB.003', me_cube_024)
ob_armbg_aglo_horizontal_osc_vetan_cntaoanlnln_paneb_001 = bpy.data.objects.new('armbg_aglo_horizontal_osc_vetaN_cntAOANLNLN_paneB.001', me_cube_024)
ob_armbg_aglo_horizontal_osc_vetan_cntaoanlnln_paneb_002 = bpy.data.objects.new('armbg_aglo_horizontal_osc_vetaN_cntAOANLNLN_paneB.002', me_cube_024)
ob_armbg_aglo_horizontal_osc_vetan_cntaoanlnln_panea_003 = bpy.data.objects.new('armbg_aglo_horizontal_osc_vetaN_cntAOANLNLN_paneA.003', me_cube_029)
ob_armbg_aglo_horizontal_osc_vetan_cntaoanlnln_panea_001 = bpy.data.objects.new('armbg_aglo_horizontal_osc_vetaN_cntAOANLNLN_paneA.001', me_cube_029)
ob_armbg_aglo_horizontal_osc_vetan_cntaoanlnln_panea_002 = bpy.data.objects.new('armbg_aglo_horizontal_osc_vetaN_cntAOANLNLN_paneA.002', me_cube_029)
ob_armbg_aglo_horizontal_osc_vetan_cntaoanlnln_panec_005 = bpy.data.objects.new('armbg_aglo_horizontal_osc_vetaN_cntAOANLNLN_paneC.005', me_cube_025)
ob_armbg_aglo_horizontal_osc_vetan_cntaoanlnln_panec_004 = bpy.data.objects.new('armbg_aglo_horizontal_osc_vetaN_cntAOANLNLN_paneC.004', me_cube_025)
ob_armbg_aglo_horizontal_osc_vetan_cntaoanlnln_panec_003 = bpy.data.objects.new('armbg_aglo_horizontal_osc_vetaN_cntAOANLNLN_paneC.003', me_cube_025)
ob_armbg_aglo_horizontal_osc_vetan_cntaoanlnln_panec_006 = bpy.data.objects.new('armbg_aglo_horizontal_osc_vetaN_cntAOANLNLN_paneC.006', me_cube_025)
ob_armbg_aglo_horizontal_osc_vetan_cntaoanlnln_panec_002 = bpy.data.objects.new('armbg_aglo_horizontal_osc_vetaN_cntAOANLNLN_paneC.002', me_cube_025)
ob_armbg_aglo_horizontal_osc_vetan_cntaoanlnln_panec_007 = bpy.data.objects.new('armbg_aglo_horizontal_osc_vetaN_cntAOANLNLN_paneC.007', me_cube_025)
ob_armbg_aglo_horizontal_osc_vetan_cntaoanlnln_panec_008 = bpy.data.objects.new('armbg_aglo_horizontal_osc_vetaN_cntAOANLNLN_paneC.008', me_cube_025)
ob_armbg_aglo_horizontal_osc_vetan_cntaoanlnln_panec_009 = bpy.data.objects.new('armbg_aglo_horizontal_osc_vetaN_cntAOANLNLN_paneC.009', me_cube_025)
ob_armbg_aglo_horizontal_osc_vetan_cntaoanlnln_panec_010 = bpy.data.objects.new('armbg_aglo_horizontal_osc_vetaN_cntAOANLNLN_paneC.010', me_cube_025)
ob_armbg_aglo_horizontal_osc_vetan_cntaoanlnln_panec_001 = bpy.data.objects.new('armbg_aglo_horizontal_osc_vetaN_cntAOANLNLN_paneC.001', me_cube_025)
ob_cntaoanlcln = bpy.data.objects.new('cntAOANLCLN', me_cube_011)
ob_armbg_aglo_verticalfront_cla_vetaa_cntacaclclc_puertab_001 = bpy.data.objects.new('armbg_aglo_verticalfront_cla_vetaA_cntACACLCLC_puertaB.001', me_cube_041)
ob_armbg_aglo_verticalat_osc_vetan_cntaoanlcln_basea_001 = bpy.data.objects.new('armbg_aglo_verticalat_osc_vetaN_cntAOANLCLN_baseA.001', me_cube_011)
ob_armbg_aglo_verticalfront_cla_vetal_cntacaclclc_puertaa_003 = bpy.data.objects.new('armbg_aglo_verticalfront_cla_vetaL_cntACACLCLC_puertaA.003', me_cube_030)
ob_armbg_aglo_verticalfront_cla_vetal_cntacaclclc_puertaa_002 = bpy.data.objects.new('armbg_aglo_verticalfront_cla_vetaL_cntACACLCLC_puertaA.002', me_cube_030)
ob_armbg_aglo_verticalfront_cla_vetal_cntacaclclc_puertaa_004 = bpy.data.objects.new('armbg_aglo_verticalfront_cla_vetaL_cntACACLCLC_puertaA.004', me_cube_030)
ob_armbg_aglo_verticalfront_cla_vetal_cntacaclclc_puertaa_001 = bpy.data.objects.new('armbg_aglo_verticalfront_cla_vetaL_cntACACLCLC_puertaA.001', me_cube_030)
ob_armbg_aglo_verticalfront_cla_vetaa_cntacaclclc_puertab_002 = bpy.data.objects.new('armbg_aglo_verticalfront_cla_vetaA_cntACACLCLC_puertaB.002', me_cube_041)
ob_armbg_aglo_verticalat_osc_vetan_cntananloln_paneb_001 = bpy.data.objects.new('armbg_aglo_verticalat_osc_vetaN_cntANANLOLN_paneB.001', me_cube_014)
ob_armbg_aglo_verticalat_osc_vetan_cntananloln_panec_003 = bpy.data.objects.new('armbg_aglo_verticalat_osc_vetaN_cntANANLOLN_paneC.003', me_cube_018)
ob_armbg_aglo_verticalat_osc_vetan_cntananloln_panec_001 = bpy.data.objects.new('armbg_aglo_verticalat_osc_vetaN_cntANANLOLN_paneC.001', me_cube_018)
ob_armbg_aglo_verticalat_osc_vetan_cntananloln_panec_002 = bpy.data.objects.new('armbg_aglo_verticalat_osc_vetaN_cntANANLOLN_paneC.002', me_cube_018)
ob_armbg_aglo_verticalat_osc_vetan_cntananloln_paneb_002 = bpy.data.objects.new('armbg_aglo_verticalat_osc_vetaN_cntANANLOLN_paneB.002', me_cube_014)
ob_armbg_aglo_verticalat_osc_vetan_cntaoanlnln_panee_001 = bpy.data.objects.new('armbg_aglo_verticalat_osc_vetaN_cntAOANLNLN_paneE.001', me_cube_026)
ob_armbg_aglo_verticalat_osc_vetan_cntaoanlnln_panee_004 = bpy.data.objects.new('armbg_aglo_verticalat_osc_vetaN_cntAOANLNLN_paneE.004', me_cube_026)
ob_armbg_aglo_verticalat_osc_vetan_cntaoanlnln_panee_003 = bpy.data.objects.new('armbg_aglo_verticalat_osc_vetaN_cntAOANLNLN_paneE.003', me_cube_026)
ob_armbg_aglo_verticalat_osc_vetan_cntaoanlnln_panee_002 = bpy.data.objects.new('armbg_aglo_verticalat_osc_vetaN_cntAOANLNLN_paneE.002', me_cube_026)
ob_armbg_aglo_verticalat_osc_vetan_cntananlcln_panef_002 = bpy.data.objects.new('armbg_aglo_verticalat_osc_vetaN_cntANANLCLN_paneF.002', me_cube_034)
ob_armbg_aglo_verticalat_osc_vetan_cntananloln_panef_001 = bpy.data.objects.new('armbg_aglo_verticalat_osc_vetaN_cntANANLOLN_paneF.001', me_cube_034)
ob_armbg_aglo_verticalat_osc_vetan_cntaoanlnln_paned_001 = bpy.data.objects.new('armbg_aglo_verticalat_osc_vetaN_cntAOANLNLN_paneD.001', me_cube_040)
ob_armbg_mdf_verticalback_osc_vetan_cntananlnln_basea_002 = bpy.data.objects.new('armbg_mdf_verticalback_osc_vetaN_cntANANLNLN_baseA.002', me_cube_037)
ob_armbg_mdf_verticalback_osc_vetan_cntananlnln_basec_001 = bpy.data.objects.new('armbg_mdf_verticalback_osc_vetaN_cntANANLNLN_baseC.001', me_cube_038)
ob_armbg_mdf_verticalback_osc_vetan_cntananlnln_based_001 = bpy.data.objects.new('armbg_mdf_verticalback_osc_vetaN_cntANANLNLN_baseD.001', me_cube_039)
ob_armbg_mdf_verticalback_osc_vetan_cntananlnln_basea_001 = bpy.data.objects.new('armbg_mdf_verticalback_osc_vetaN_cntANANLNLN_baseA.001', me_cube_012)
ob_armbg_aglo_verticalfront_osc_vetan_cntaoaololo_cajona_x10_001 = bpy.data.objects.new('armbg_aglo_verticalfront_osc_vetaN_cntAOAOLOLO_cajonA_X10.001', me_cube_031)
ob_armbg_aglo_verticalat_osc_vetan_cntananlolo_cajona_x10_002 = bpy.data.objects.new('armbg_aglo_verticalat_osc_vetaN_cntANANLOLO_cajonA_X10.002', me_cube_035)
ob_armbg_aglo_verticalback_osc_vetan_cntaoaololo_cajona_x10_001 = bpy.data.objects.new('armbg_aglo_verticalback_osc_vetaN_cntAOAOLOLO_cajonA_X10.001', me_cube_042)
ob_armbg_aglo_verticalat_osc_vetan_cntananlolo_cajona_x10_001 = bpy.data.objects.new('armbg_aglo_verticalat_osc_vetaN_cntANANLOLO_cajonA_X10.001', me_cube_043)
ob_armbg_mdf_horizontal_osc_vetan_cntananlnln_cajona_x10_001 = bpy.data.objects.new('armbg_mdf_horizontal_osc_vetaN_cntANANLNLN_cajonA_X10.001', me_cube_044)
ob_armbg_aglo_verticalfront_osc_vetan_cntaoaololo_cajona_x0_005 = bpy.data.objects.new('armbg_aglo_verticalfront_osc_vetaN_cntAOAOLOLO_cajonA_X0.005', me_cube_023)
ob_armbg_aglo_verticalfront_osc_vetan_cntaoaololo_cajona_x0_006 = bpy.data.objects.new('armbg_aglo_verticalfront_osc_vetaN_cntAOAOLOLO_cajonA_X0.006', me_cube_023)
ob_armbg_aglo_verticalfront_osc_vetan_cntaoaololo_cajona_x0_007 = bpy.data.objects.new('armbg_aglo_verticalfront_osc_vetaN_cntAOAOLOLO_cajonA_X0.007', me_cube_023)
ob_armbg_aglo_verticalfront_osc_vetan_cntaoaololo_cajona_x0_008 = bpy.data.objects.new('armbg_aglo_verticalfront_osc_vetaN_cntAOAOLOLO_cajonA_X0.008', me_cube_023)
ob_armbg_aglo_verticalfront_osc_vetan_cntaoaololo_cajona_x0_009 = bpy.data.objects.new('armbg_aglo_verticalfront_osc_vetaN_cntAOAOLOLO_cajonA_X0.009', me_cube_023)
ob_armbg_aglo_verticalfront_osc_vetan_cntaoaololo_cajona_x0_004 = bpy.data.objects.new('armbg_aglo_verticalfront_osc_vetaN_cntAOAOLOLO_cajonA_X0.004', me_cube_023)
ob_armbg_aglo_verticalfront_osc_vetan_cntaoaololo_cajona_x0_003 = bpy.data.objects.new('armbg_aglo_verticalfront_osc_vetaN_cntAOAOLOLO_cajonA_X0.003', me_cube_023)
ob_armbg_aglo_verticalfront_osc_vetan_cntaoaololo_cajona_x0_002 = bpy.data.objects.new('armbg_aglo_verticalfront_osc_vetaN_cntAOAOLOLO_cajonA_X0.002', me_cube_023)
ob_armbg_aglo_verticalfront_osc_vetan_cntaoaololo_cajona_x0_001 = bpy.data.objects.new('armbg_aglo_verticalfront_osc_vetaN_cntAOAOLOLO_cajonA_X0.001', me_cube_023)
ob_h_bar_silver_001 = bpy.data.objects.new('h_bar_silver.001', me_cylinder_002)
ob_h_bar_silver_002 = bpy.data.objects.new('h_bar_silver.002', me_cylinder_002)
ob_perfil_aluminio = bpy.data.objects.new('perfil_aluminio', me_cube_049)
ob_perfil_aluminio_001 = bpy.data.objects.new('perfil_aluminio.001', me_cube_049)
ob_perfil_aluminio_002 = bpy.data.objects.new('perfil_aluminio.002', me_cube_049)
ob_perfil_aluminio_003 = bpy.data.objects.new('perfil_aluminio.003', me_cube_049)
ob_perfil_aluminio_004 = bpy.data.objects.new('perfil_aluminio.004', me_cube_049)
ob_perfil_aluminio_005 = bpy.data.objects.new('perfil_aluminio.005', me_cube_049)
ob_perfil_aluminio_006 = bpy.data.objects.new('perfil_aluminio.006', me_cube_049)
ob_perfil_aluminio_007 = bpy.data.objects.new('perfil_aluminio.007', me_cube_049)

# ---- transforms, parenting, visibility, modifiers, constraints
ob_armsm_aglo_horizontal_osc_vetan_cntananloln_paned_002.location = (1.14, 0.0, 0.15)
ob_armsm_aglo_horizontal_osc_vetan_cntananloln_panea_001.location = (0.015, 0.0, 2.0)
ob_armsm_aglo_horizontal_osc_vetan_cntananlcln_panea_001.location = (0.015, 0.0, 2.165)
ob_armsm_aglo_horizontal_osc_vetan_cntananlcln_basec_001.location = (0.015, 0.0, 0.0)
ob_armsm_aglo_horizontal_osc_vetan_cntananloln_paned_001.location = (0.565, 0.0, 0.15)
ob_armsm_aglo_horizontal_osc_vetan_cntananloln_panec_001.location = (0.565, 0.0, 0.98)
ob_armsm_aglo_horizontal_osc_vetan_cntananloln_panec_002.location = (0.565, 0.0, 1.2)
ob_armsm_aglo_horizontal_osc_vetan_cntaoanlnln_panea_003.location = (1.14, 0.0, 0.65)
ob_armsm_aglo_horizontal_osc_vetan_cntaoanlnln_panea_001.location = (1.14, 0.0, 1.25)
ob_armsm_aglo_horizontal_osc_vetan_cntaoanlnln_panea_002.location = (1.14, 0.0, 1.85)
ob_armsm_aglo_horizontal_osc_vetan_cntaoanlnln_paneb_005.location = (0.925, 0.0, 0.47)
ob_armsm_aglo_horizontal_osc_vetan_cntaoanlnln_paneb_004.location = (0.925, 0.0, 0.79)
ob_armsm_aglo_horizontal_osc_vetan_cntaoanlnln_paneb_003.location = (0.925, 0.0, 1.11)
ob_armsm_aglo_horizontal_osc_vetan_cntaoanlnln_paneb_001.location = (0.925, 0.0, 1.43)
ob_armsm_aglo_horizontal_osc_vetan_cntaoanlnln_paneb_002.location = (0.925, 0.0, 1.75)
ob_armsm_aglo_verticalat_cla_vetal_cntacaclcln_panea_002.location = (0.0, 0.0, 0.0)
ob_armsm_aglo_verticalat_cla_vetal_cntacaclcln_panea_001.location = (1.155, 0.0, 0.0)
ob_armsm_aglo_verticalat_cla_vetal_cntacaclcln_panea_001.scale = (-1.0, 1.0, 1.0)
ob_armsm_mdf_verticalback_osc_vetan_cntananlnln_basea_001.location = (0.0, 0.0, 0.0)
ob_armsm_aglo_verticalfront_cla_vetal_cntacaclclc_puertaa_002.location = (1.14, 0.45, 0.015)
ob_armsm_aglo_verticalfront_cla_vetal_cntacaclclc_puertaa_001.location = (0.415, 0.467, 0.017)
ob_armsm_aglo_verticalfront_cla_vetal_cntacaclclc_puertaa_001.scale = (-1.0, 1.0, 1.0)
ob_armsm_aglo_verticalat_osc_vetan_cntananloln_panea_017.location = (0.58, 0.0, 0.015)
ob_armsm_aglo_verticalat_osc_vetan_cntananloln_panea_001.location = (0.94, 0.0, 0.165)
ob_armsm_aglo_verticalat_osc_vetan_cntananloln_panea_001.scale = (-1.0, 1.0, 1.0)
ob_armsm_aglo_verticalat_osc_vetan_cntaoanlnln_panec_002.location = (0.58, 0.0, 0.015)
ob_armsm_aglo_verticalat_osc_vetan_cntaoanlnln_panec_001.location = (1.14, 0.0, 0.015)
ob_armsm_aglo_verticalat_osc_vetan_cntaoanlnln_panec_001.scale = (-1.0, 1.0, 1.0)
ob_armsm_aglo_verticalfront_osc_vetan_cntaoaololo_cajon_x5_001.location = (0.665, 0.45, 0.828)
ob_armsm_aglo_verticalat_osc_vetan_cntananlolo_cajona_x5_001.location = (0.665, 0.45, 0.828)
ob_armsm_aglo_verticalback_osc_vetan_cntaoaololo_cajon_x5_001.location = (0.665, 0.45, 0.828)
ob_armsm_aglo_verticalat_osc_vetan_cntananlolo_cajona_x5_002.location = (0.665, 0.45, 0.828)
ob_armsm_mdf_horizontal_osc_vetan_cntananlnln_cajona_x5_001.location = (0.665, 0.45, 0.828)
ob_armsm_aglo_verticalfront_osc_vetan_cntaoaololo_cajon_x0_001.location = (0.665, 0.45, 0.663)
ob_armsm_aglo_verticalfront_osc_vetan_cntaoaololo_cajon_x0_002.location = (0.665, 0.45, 0.498)
ob_armsm_aglo_verticalfront_osc_vetan_cntaoaololo_cajon_x0_003.location = (0.665, 0.45, 0.333)
ob_armsm_aglo_verticalfront_osc_vetan_cntaoaololo_cajon_x0_004.location = (0.665, 0.45, 0.168)
ob_h_bar_silver.location = (0.565, 0.25, 1.829)
ob_h_bar_silver.rotation_euler = (-0.0, 1.571, 0.0)
ob_h_bar_silver.scale = (1.0, 1.0, 0.9167)
ob_armbg_aglo_horizontal_osc_vetan_cntananloln_paneb_001.location = (1.835, 0.0, 0.15)
ob_armbg_aglo_horizontal_osc_vetan_cntananloln_paneb_001.scale = (-1.0, 1.0, 1.0)
ob_armbg_aglo_horizontal_osc_vetan_cntananlcln_panea_001.location = (0.0, 0.0, 2.0)
ob_armbg_aglo_horizontal_osc_vetan_cntananlcln_basea_001.location = (0.015, 0.0, 0.0)
ob_armbg_aglo_horizontal_osc_vetan_cntanaolcln_basec_001.location = (0.0, 0.0, 2.165)
ob_armbg_aglo_horizontal_osc_vetan_cntananloln_panec_003.location = (1.82, 0.0, 0.15)
ob_armbg_aglo_horizontal_osc_vetan_cntananloln_panec_002.location = (1.255, 0.0, 0.15)
ob_armbg_aglo_horizontal_osc_vetan_cntananloln_panec_001.location = (0.69, 0.0, 0.15)
ob_armbg_aglo_horizontal_osc_vetan_cntananlcln_baseb_001.location = (1.83, 0.0, 0.0)
ob_armbg_aglo_horizontal_osc_vetan_cntananlcln_baseb_001.scale = (1.026, 1.0, 1.0)
ob_armbg_aglo_horizontal_osc_vetan_cntananlcln_paneb_002.location = (2.61, 0.0, 2.0)
ob_armbg_aglo_horizontal_osc_vetan_cntanaolcln_based_001.location = (2.61, 0.0, 2.165)
ob_armbg_aglo_horizontal_osc_vetan_cntananloln_paned_004.location = (1.82, 0.0, 0.98)
ob_armbg_aglo_horizontal_osc_vetan_cntananloln_paned_003.location = (1.82, 0.0, 1.2)
ob_armbg_aglo_horizontal_osc_vetan_cntananloln_paned_002.location = (1.255, 0.0, 1.2)
ob_armbg_aglo_horizontal_osc_vetan_cntananloln_paned_001.location = (1.255, 0.0, 0.98)
ob_armbg_aglo_horizontal_osc_vetan_cntaoanlnln_paneb_003.location = (2.195, 0.0, 1.25)
ob_armbg_aglo_horizontal_osc_vetan_cntaoanlnln_paneb_001.location = (2.195, 0.0, 0.65)
ob_armbg_aglo_horizontal_osc_vetan_cntaoanlnln_paneb_002.location = (2.195, 0.0, 1.85)
ob_armbg_aglo_horizontal_osc_vetan_cntaoanlnln_panea_003.location = (0.33, 0.0, 1.25)
ob_armbg_aglo_horizontal_osc_vetan_cntaoanlnln_panea_001.location = (0.33, 0.0, 0.65)
ob_armbg_aglo_horizontal_osc_vetan_cntaoanlnln_panea_002.location = (0.33, 0.0, 1.85)
ob_armbg_aglo_horizontal_osc_vetan_cntaoanlnln_panec_005.location = (2.18, 0.0, 0.47)
ob_armbg_aglo_horizontal_osc_vetan_cntaoanlnln_panec_004.location = (2.18, 0.0, 0.79)
ob_armbg_aglo_horizontal_osc_vetan_cntaoanlnln_panec_003.location = (2.18, 0.0, 1.11)
ob_armbg_aglo_horizontal_osc_vetan_cntaoanlnln_panec_006.location = (2.18, 0.0, 1.43)
ob_armbg_aglo_horizontal_osc_vetan_cntaoanlnln_panec_002.location = (2.18, 0.0, 1.75)
ob_armbg_aglo_horizontal_osc_vetan_cntaoanlnln_panec_007.location = (0.69, 0.0, 0.47)
ob_armbg_aglo_horizontal_osc_vetan_cntaoanlnln_panec_008.location = (0.69, 0.0, 0.79)
ob_armbg_aglo_horizontal_osc_vetan_cntaoanlnln_panec_009.location = (0.69, 0.0, 1.11)
ob_armbg_aglo_horizontal_osc_vetan_cntaoanlnln_panec_010.location = (0.69, 0.0, 1.43)
ob_armbg_aglo_horizontal_osc_vetan_cntaoanlnln_panec_001.location = (0.69, 0.0, 1.75)
ob_cntaoanlcln.location = (0.0, 0.0, 0.0)
ob_armbg_aglo_verticalfront_cla_vetaa_cntacaclclc_puertab_001.location = (0.015, 0.451, 2.017)
ob_armbg_aglo_verticalat_osc_vetan_cntaoanlcln_basea_001.location = (2.61, 0.0, 0.0)
ob_armbg_aglo_verticalat_osc_vetan_cntaoanlcln_basea_001.scale = (-1.0, 1.0, 1.0)
ob_armbg_aglo_verticalfront_cla_vetal_cntacaclclc_puertaa_003.location = (0.67, 0.468, 0.017)
ob_armbg_aglo_verticalfront_cla_vetal_cntacaclclc_puertaa_002.location = (1.94, 0.468, 0.017)
ob_armbg_aglo_verticalfront_cla_vetal_cntacaclclc_puertaa_002.scale = (-1.0, 1.0, 1.0)
ob_armbg_aglo_verticalfront_cla_vetal_cntacaclclc_puertaa_004.location = (0.72, 0.451, 0.017)
ob_armbg_aglo_verticalfront_cla_vetal_cntacaclclc_puertaa_001.location = (1.905, 0.451, 0.017)
ob_armbg_aglo_verticalfront_cla_vetal_cntacaclclc_puertaa_001.scale = (-1.0, 1.0, 1.0)
ob_armbg_aglo_verticalfront_cla_vetaa_cntacaclclc_puertab_002.location = (1.795, 0.468, 2.017)
ob_armbg_aglo_verticalfront_cla_vetaa_cntacaclclc_puertab_002.scale = (-1.0, 1.0, 1.0)
ob_armbg_aglo_verticalat_osc_vetan_cntananloln_paneb_001.location = (2.195, 0.0, 0.165)
ob_armbg_aglo_verticalat_osc_vetan_cntananloln_paneb_001.scale = (-1.0, 1.0, 1.0)
ob_armbg_aglo_verticalat_osc_vetan_cntananloln_panec_003.location = (1.835, 0.0, 0.015)
ob_armbg_aglo_verticalat_osc_vetan_cntananloln_panec_001.location = (0.705, 0.0, 0.015)
ob_armbg_aglo_verticalat_osc_vetan_cntananloln_panec_002.location = (1.27, 0.0, 0.015)
ob_armbg_aglo_verticalat_osc_vetan_cntananloln_paneb_002.location = (0.345, 0.0, 0.165)
ob_armbg_aglo_verticalat_osc_vetan_cntananloln_paneb_002.scale = (-1.0, 1.0, 1.0)
ob_armbg_aglo_verticalat_osc_vetan_cntaoanlnln_panee_001.location = (0.015, 0.0, 0.015)
ob_armbg_aglo_verticalat_osc_vetan_cntaoanlnln_panee_004.location = (2.595, 0.0, 0.015)
ob_armbg_aglo_verticalat_osc_vetan_cntaoanlnln_panee_004.scale = (-1.0, 1.0, 1.0)
ob_armbg_aglo_verticalat_osc_vetan_cntaoanlnln_panee_003.location = (1.85, 0.0, 0.015)
ob_armbg_aglo_verticalat_osc_vetan_cntaoanlnln_panee_003.scale = (-1.0, 1.0, 1.0)
ob_armbg_aglo_verticalat_osc_vetan_cntaoanlnln_panee_002.location = (0.675, 0.0, 0.015)
ob_armbg_aglo_verticalat_osc_vetan_cntananlcln_panef_002.location = (2.61, 0.0, 2.015)
ob_armbg_aglo_verticalat_osc_vetan_cntananlcln_panef_002.scale = (-1.0, 1.0, 1.0)
ob_armbg_aglo_verticalat_osc_vetan_cntananloln_panef_001.location = (0.0, 0.0, 2.015)
ob_armbg_aglo_verticalat_osc_vetan_cntaoanlnln_paned_001.location = (1.835, 0.0, 2.015)
ob_armbg_aglo_verticalat_osc_vetan_cntaoanlnln_paned_001.scale = (-1.0, 1.0, 1.0)
ob_armbg_mdf_verticalback_osc_vetan_cntananlnln_basea_002.location = (1.83, -0.0, 0.0)
ob_armbg_mdf_verticalback_osc_vetan_cntananlnln_basec_001.location = (-0.0, -0.0, 2.1)
ob_armbg_mdf_verticalback_osc_vetan_cntananlnln_based_001.location = (1.83, -0.0, 2.1)
ob_armbg_mdf_verticalback_osc_vetan_cntananlnln_basea_001.location = (-0.0, -0.0, 0.0)
ob_armbg_aglo_verticalfront_osc_vetan_cntaoaololo_cajona_x10_001.location = (1.355, 0.45, 0.828)
ob_armbg_aglo_verticalat_osc_vetan_cntananlolo_cajona_x10_002.location = (1.355, 0.45, 0.828)
ob_armbg_aglo_verticalback_osc_vetan_cntaoaololo_cajona_x10_001.location = (1.355, 0.45, 0.828)
ob_armbg_aglo_verticalat_osc_vetan_cntananlolo_cajona_x10_001.location = (1.355, 0.45, 0.828)
ob_armbg_mdf_horizontal_osc_vetan_cntananlnln_cajona_x10_001.location = (1.355, 0.45, 0.828)
ob_armbg_aglo_verticalfront_osc_vetan_cntaoaololo_cajona_x0_005.location = (1.92, 0.45, 0.168)
ob_armbg_aglo_verticalfront_osc_vetan_cntaoaololo_cajona_x0_006.location = (1.92, 0.45, 0.333)
ob_armbg_aglo_verticalfront_osc_vetan_cntaoaololo_cajona_x0_007.location = (1.92, 0.45, 0.498)
ob_armbg_aglo_verticalfront_osc_vetan_cntaoaololo_cajona_x0_008.location = (1.92, 0.45, 0.663)
ob_armbg_aglo_verticalfront_osc_vetan_cntaoaololo_cajona_x0_009.location = (1.92, 0.45, 0.828)
ob_armbg_aglo_verticalfront_osc_vetan_cntaoaololo_cajona_x0_004.location = (1.355, 0.45, 0.168)
ob_armbg_aglo_verticalfront_osc_vetan_cntaoaololo_cajona_x0_003.location = (1.355, 0.45, 0.333)
ob_armbg_aglo_verticalfront_osc_vetan_cntaoaololo_cajona_x0_002.location = (1.355, 0.45, 0.498)
ob_armbg_aglo_verticalfront_osc_vetan_cntaoaololo_cajona_x0_001.location = (1.355, 0.45, 0.663)
ob_h_bar_silver_001.location = (1.82, 0.25, 1.829)
ob_h_bar_silver_001.rotation_euler = (-0.0, 1.571, 0.0)
ob_h_bar_silver_001.scale = (1.0, 1.0, 0.9167)
ob_h_bar_silver_002.location = (1.255, 0.25, 1.829)
ob_h_bar_silver_002.rotation_euler = (-0.0, 1.571, 0.0)
ob_h_bar_silver_002.scale = (1.0, 1.0, 0.9167)
ob_perfil_aluminio.location = (0.015, 0.4705, 2.165)
ob_perfil_aluminio.scale = (2.58, 1.0, 1.0)
ob_perfil_aluminio_001.location = (0.015, 0.4535, 2.165)
ob_perfil_aluminio_001.scale = (2.58, 1.0, 1.0)
ob_perfil_aluminio_002.location = (0.015, 0.4705, 2.0)
ob_perfil_aluminio_002.scale = (2.58, 1.0, 1.0)
ob_perfil_aluminio_003.location = (0.015, 0.4535, 2.0)
ob_perfil_aluminio_003.scale = (2.58, 1.0, 1.0)
ob_perfil_aluminio_004.location = (0.015, 0.4705, 0.015)
ob_perfil_aluminio_004.scale = (2.58, 1.0, -1.0)
ob_perfil_aluminio_005.location = (0.015, 0.4535, 2.015)
ob_perfil_aluminio_005.scale = (2.58, 1.0, -1.0)
ob_perfil_aluminio_006.location = (0.015, 0.4705, 2.015)
ob_perfil_aluminio_006.scale = (2.58, 1.0, -1.0)
ob_perfil_aluminio_007.location = (0.015, 0.4535, 0.015)
ob_perfil_aluminio_007.scale = (2.58, 1.0, -1.0)

# ---- collection membership
col_madera.objects.link(ob_armsm_aglo_horizontal_osc_vetan_cntananloln_paned_002)
col_madera.objects.link(ob_armsm_aglo_horizontal_osc_vetan_cntananloln_panea_001)
col_madera.objects.link(ob_armsm_aglo_horizontal_osc_vetan_cntananlcln_panea_001)
col_madera.objects.link(ob_armsm_aglo_horizontal_osc_vetan_cntananlcln_basec_001)
col_madera.objects.link(ob_armsm_aglo_horizontal_osc_vetan_cntananloln_paned_001)
col_madera.objects.link(ob_armsm_aglo_horizontal_osc_vetan_cntananloln_panec_001)
col_madera.objects.link(ob_armsm_aglo_horizontal_osc_vetan_cntananloln_panec_002)
col_madera.objects.link(ob_armsm_aglo_horizontal_osc_vetan_cntaoanlnln_panea_003)
col_madera.objects.link(ob_armsm_aglo_horizontal_osc_vetan_cntaoanlnln_panea_001)
col_madera.objects.link(ob_armsm_aglo_horizontal_osc_vetan_cntaoanlnln_panea_002)
col_madera.objects.link(ob_armsm_aglo_horizontal_osc_vetan_cntaoanlnln_paneb_005)
col_madera.objects.link(ob_armsm_aglo_horizontal_osc_vetan_cntaoanlnln_paneb_004)
col_madera.objects.link(ob_armsm_aglo_horizontal_osc_vetan_cntaoanlnln_paneb_003)
col_madera.objects.link(ob_armsm_aglo_horizontal_osc_vetan_cntaoanlnln_paneb_001)
col_madera.objects.link(ob_armsm_aglo_horizontal_osc_vetan_cntaoanlnln_paneb_002)
col_madera.objects.link(ob_armsm_aglo_verticalat_cla_vetal_cntacaclcln_panea_002)
col_madera.objects.link(ob_armsm_aglo_verticalat_cla_vetal_cntacaclcln_panea_001)
col_madera.objects.link(ob_armsm_mdf_verticalback_osc_vetan_cntananlnln_basea_001)
col_madera.objects.link(ob_armsm_aglo_verticalfront_cla_vetal_cntacaclclc_puertaa_002)
col_madera.objects.link(ob_armsm_aglo_verticalfront_cla_vetal_cntacaclclc_puertaa_001)
col_madera.objects.link(ob_armsm_aglo_verticalat_osc_vetan_cntananloln_panea_017)
col_madera.objects.link(ob_armsm_aglo_verticalat_osc_vetan_cntananloln_panea_001)
col_madera.objects.link(ob_armsm_aglo_verticalat_osc_vetan_cntaoanlnln_panec_002)
col_madera.objects.link(ob_armsm_aglo_verticalat_osc_vetan_cntaoanlnln_panec_001)
col_cajones.objects.link(ob_armsm_aglo_verticalfront_osc_vetan_cntaoaololo_cajon_x5_001)
col_cajones.objects.link(ob_armsm_aglo_verticalat_osc_vetan_cntananlolo_cajona_x5_001)
col_cajones.objects.link(ob_armsm_aglo_verticalback_osc_vetan_cntaoaololo_cajon_x5_001)
col_cajones.objects.link(ob_armsm_aglo_verticalat_osc_vetan_cntananlolo_cajona_x5_002)
col_cajones.objects.link(ob_armsm_mdf_horizontal_osc_vetan_cntananlnln_cajona_x5_001)
col_cajones.objects.link(ob_armsm_aglo_verticalfront_osc_vetan_cntaoaololo_cajon_x0_001)
col_cajones.objects.link(ob_armsm_aglo_verticalfront_osc_vetan_cntaoaololo_cajon_x0_002)
col_cajones.objects.link(ob_armsm_aglo_verticalfront_osc_vetan_cntaoaololo_cajon_x0_003)
col_cajones.objects.link(ob_armsm_aglo_verticalfront_osc_vetan_cntaoaololo_cajon_x0_004)
col_herrajes.objects.link(ob_h_bar_silver)
col_madera_001.objects.link(ob_armbg_aglo_horizontal_osc_vetan_cntananloln_paneb_001)
col_madera_001.objects.link(ob_armbg_aglo_horizontal_osc_vetan_cntananlcln_panea_001)
col_madera_001.objects.link(ob_armbg_aglo_horizontal_osc_vetan_cntananlcln_basea_001)
col_madera_001.objects.link(ob_armbg_aglo_horizontal_osc_vetan_cntanaolcln_basec_001)
col_madera_001.objects.link(ob_armbg_aglo_horizontal_osc_vetan_cntananloln_panec_003)
col_madera_001.objects.link(ob_armbg_aglo_horizontal_osc_vetan_cntananloln_panec_002)
col_madera_001.objects.link(ob_armbg_aglo_horizontal_osc_vetan_cntananloln_panec_001)
col_madera_001.objects.link(ob_armbg_aglo_horizontal_osc_vetan_cntananlcln_baseb_001)
col_madera_001.objects.link(ob_armbg_aglo_horizontal_osc_vetan_cntananlcln_paneb_002)
col_madera_001.objects.link(ob_armbg_aglo_horizontal_osc_vetan_cntanaolcln_based_001)
col_madera_001.objects.link(ob_armbg_aglo_horizontal_osc_vetan_cntananloln_paned_004)
col_madera_001.objects.link(ob_armbg_aglo_horizontal_osc_vetan_cntananloln_paned_003)
col_madera_001.objects.link(ob_armbg_aglo_horizontal_osc_vetan_cntananloln_paned_002)
col_madera_001.objects.link(ob_armbg_aglo_horizontal_osc_vetan_cntananloln_paned_001)
col_madera_001.objects.link(ob_armbg_aglo_horizontal_osc_vetan_cntaoanlnln_paneb_003)
col_madera_001.objects.link(ob_armbg_aglo_horizontal_osc_vetan_cntaoanlnln_paneb_001)
col_madera_001.objects.link(ob_armbg_aglo_horizontal_osc_vetan_cntaoanlnln_paneb_002)
col_madera_001.objects.link(ob_armbg_aglo_horizontal_osc_vetan_cntaoanlnln_panea_003)
col_madera_001.objects.link(ob_armbg_aglo_horizontal_osc_vetan_cntaoanlnln_panea_001)
col_madera_001.objects.link(ob_armbg_aglo_horizontal_osc_vetan_cntaoanlnln_panea_002)
col_madera_001.objects.link(ob_armbg_aglo_horizontal_osc_vetan_cntaoanlnln_panec_005)
col_madera_001.objects.link(ob_armbg_aglo_horizontal_osc_vetan_cntaoanlnln_panec_004)
col_madera_001.objects.link(ob_armbg_aglo_horizontal_osc_vetan_cntaoanlnln_panec_003)
col_madera_001.objects.link(ob_armbg_aglo_horizontal_osc_vetan_cntaoanlnln_panec_006)
col_madera_001.objects.link(ob_armbg_aglo_horizontal_osc_vetan_cntaoanlnln_panec_002)
col_madera_001.objects.link(ob_armbg_aglo_horizontal_osc_vetan_cntaoanlnln_panec_007)
col_madera_001.objects.link(ob_armbg_aglo_horizontal_osc_vetan_cntaoanlnln_panec_008)
col_madera_001.objects.link(ob_armbg_aglo_horizontal_osc_vetan_cntaoanlnln_panec_009)
col_madera_001.objects.link(ob_armbg_aglo_horizontal_osc_vetan_cntaoanlnln_panec_010)
col_madera_001.objects.link(ob_armbg_aglo_horizontal_osc_vetan_cntaoanlnln_panec_001)
col_madera_001.objects.link(ob_cntaoanlcln)
col_madera_001.objects.link(ob_armbg_aglo_verticalfront_cla_vetaa_cntacaclclc_puertab_001)
col_madera_001.objects.link(ob_armbg_aglo_verticalat_osc_vetan_cntaoanlcln_basea_001)
col_madera_001.objects.link(ob_armbg_aglo_verticalfront_cla_vetal_cntacaclclc_puertaa_003)
col_madera_001.objects.link(ob_armbg_aglo_verticalfront_cla_vetal_cntacaclclc_puertaa_002)
col_madera_001.objects.link(ob_armbg_aglo_verticalfront_cla_vetal_cntacaclclc_puertaa_004)
col_madera_001.objects.link(ob_armbg_aglo_verticalfront_cla_vetal_cntacaclclc_puertaa_001)
col_madera_001.objects.link(ob_armbg_aglo_verticalfront_cla_vetaa_cntacaclclc_puertab_002)
col_madera_001.objects.link(ob_armbg_aglo_verticalat_osc_vetan_cntananloln_paneb_001)
col_madera_001.objects.link(ob_armbg_aglo_verticalat_osc_vetan_cntananloln_panec_003)
col_madera_001.objects.link(ob_armbg_aglo_verticalat_osc_vetan_cntananloln_panec_001)
col_madera_001.objects.link(ob_armbg_aglo_verticalat_osc_vetan_cntananloln_panec_002)
col_madera_001.objects.link(ob_armbg_aglo_verticalat_osc_vetan_cntananloln_paneb_002)
col_madera_001.objects.link(ob_armbg_aglo_verticalat_osc_vetan_cntaoanlnln_panee_001)
col_madera_001.objects.link(ob_armbg_aglo_verticalat_osc_vetan_cntaoanlnln_panee_004)
col_madera_001.objects.link(ob_armbg_aglo_verticalat_osc_vetan_cntaoanlnln_panee_003)
col_madera_001.objects.link(ob_armbg_aglo_verticalat_osc_vetan_cntaoanlnln_panee_002)
col_madera_001.objects.link(ob_armbg_aglo_verticalat_osc_vetan_cntananlcln_panef_002)
col_madera_001.objects.link(ob_armbg_aglo_verticalat_osc_vetan_cntananloln_panef_001)
col_madera_001.objects.link(ob_armbg_aglo_verticalat_osc_vetan_cntaoanlnln_paned_001)
col_madera_001.objects.link(ob_armbg_mdf_verticalback_osc_vetan_cntananlnln_basea_002)
col_madera_001.objects.link(ob_armbg_mdf_verticalback_osc_vetan_cntananlnln_basec_001)
col_madera_001.objects.link(ob_armbg_mdf_verticalback_osc_vetan_cntananlnln_based_001)
col_madera_001.objects.link(ob_armbg_mdf_verticalback_osc_vetan_cntananlnln_basea_001)
col_cajones_001.objects.link(ob_armbg_aglo_verticalfront_osc_vetan_cntaoaololo_cajona_x10_001)
col_cajones_001.objects.link(ob_armbg_aglo_verticalat_osc_vetan_cntananlolo_cajona_x10_002)
col_cajones_001.objects.link(ob_armbg_aglo_verticalback_osc_vetan_cntaoaololo_cajona_x10_001)
col_cajones_001.objects.link(ob_armbg_aglo_verticalat_osc_vetan_cntananlolo_cajona_x10_001)
col_cajones_001.objects.link(ob_armbg_mdf_horizontal_osc_vetan_cntananlnln_cajona_x10_001)
col_cajones_001.objects.link(ob_armbg_aglo_verticalfront_osc_vetan_cntaoaololo_cajona_x0_005)
col_cajones_001.objects.link(ob_armbg_aglo_verticalfront_osc_vetan_cntaoaololo_cajona_x0_006)
col_cajones_001.objects.link(ob_armbg_aglo_verticalfront_osc_vetan_cntaoaololo_cajona_x0_007)
col_cajones_001.objects.link(ob_armbg_aglo_verticalfront_osc_vetan_cntaoaololo_cajona_x0_008)
col_cajones_001.objects.link(ob_armbg_aglo_verticalfront_osc_vetan_cntaoaololo_cajona_x0_009)
col_cajones_001.objects.link(ob_armbg_aglo_verticalfront_osc_vetan_cntaoaololo_cajona_x0_004)
col_cajones_001.objects.link(ob_armbg_aglo_verticalfront_osc_vetan_cntaoaololo_cajona_x0_003)
col_cajones_001.objects.link(ob_armbg_aglo_verticalfront_osc_vetan_cntaoaololo_cajona_x0_002)
col_cajones_001.objects.link(ob_armbg_aglo_verticalfront_osc_vetan_cntaoaololo_cajona_x0_001)
col_herrajes_001.objects.link(ob_h_bar_silver_001)
col_herrajes_001.objects.link(ob_h_bar_silver_002)
col_herrajes_001.objects.link(ob_perfil_aluminio)
col_herrajes_001.objects.link(ob_perfil_aluminio_001)
col_herrajes_001.objects.link(ob_perfil_aluminio_002)
col_herrajes_001.objects.link(ob_perfil_aluminio_003)
col_herrajes_001.objects.link(ob_perfil_aluminio_004)
col_herrajes_001.objects.link(ob_perfil_aluminio_005)
col_herrajes_001.objects.link(ob_perfil_aluminio_006)
col_herrajes_001.objects.link(ob_perfil_aluminio_007)

# ---- scene / render settings (as saved in the file)
scene.frame_start = 1; scene.frame_end = 250; scene.frame_set(30)
scene.render.engine = 'BLENDER_EEVEE_NEXT'
scene.cycles.use_denoising = False
scene.cycles.samples = 128
scene.cycles.sampling_pattern = 'TABULATED_SOBOL'
scene.cycles.use_adaptive_sampling = False
scene.cycles.use_light_tree = False
scene.view_settings.view_transform = 'Filmic'
bpy.context.view_layer.update()

# ---- added for rendering (the .blend has no active camera and no usable light): camera, sun
cam_auto = bpy.data.cameras.new('AutoCamera')
cam_auto.lens = 50.0
cam_auto.sensor_width = 36.0
cam_auto.clip_end = 1000.0
ob_auto_camera = bpy.data.objects.new('AutoCamera', cam_auto)
scene.collection.objects.link(ob_auto_camera)
ob_auto_camera.location = (4.484, -3.5753, 3.6332)
ob_auto_camera.rotation_euler = (1.09748, -7.21219e-08, 0.694738)
scene.camera = ob_auto_camera
light_auto_sun = bpy.data.lights.new('AutoSun', 'SUN')
light_auto_sun.energy = 3.0
light_auto_sun.angle = 0.0523599
ob_auto_sun = bpy.data.objects.new('AutoSun', light_auto_sun)
scene.collection.objects.link(ob_auto_sun)
ob_auto_sun.rotation_euler = (0.872665, 0.174533, 0.523599)
bpy.context.view_layer.update()
